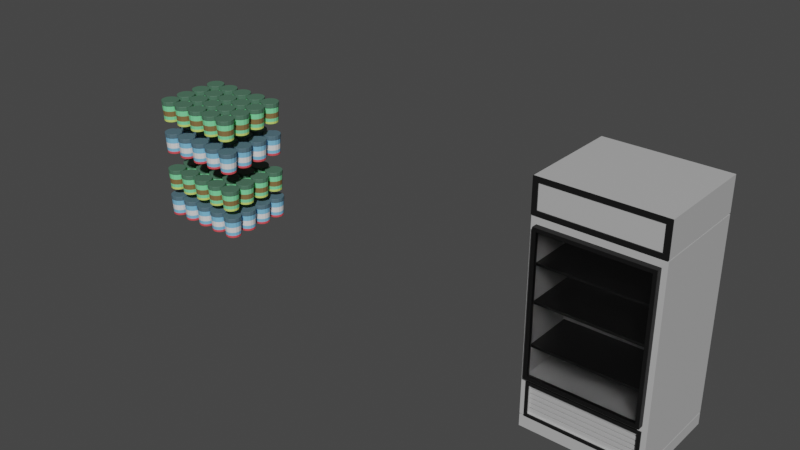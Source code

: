 # Source: Freezer.blend  (saved by Blender 2.93.21; exported with 4.5.12 LTS)
import bpy
from mathutils import Matrix  # noqa: F401  (used for matrix-valued properties, if any)

bpy.ops.wm.read_factory_settings(use_empty=True)
scene = bpy.context.scene
scene.name = 'Scene'

# ---- collections
col_collection = bpy.data.collections.new('Collection'); scene.collection.children.link(col_collection)

# ---- materials (node trees are filled in below, after node groups)
mat_corpo_freezer = bpy.data.materials.new('corpo freezer')
mat_detalhes_freezer = bpy.data.materials.new('Detalhes freezer')
mat_portafreezer = bpy.data.materials.new('PortaFreezer')
mat_glass = bpy.data.materials.new('glass')
mat_material_001 = bpy.data.materials.new('Material.001')
mat_material_002 = bpy.data.materials.new('Material.002')
mat_material_003 = bpy.data.materials.new('Material.003')
mat_material_004 = bpy.data.materials.new('Material.004')
mat_material_005 = bpy.data.materials.new('Material.005')
mat_material_006 = bpy.data.materials.new('Material.006')
mat_material_007 = bpy.data.materials.new('Material.007')
mat_material_008 = bpy.data.materials.new('Material.008')

# ---- material node trees
mat_corpo_freezer.use_nodes = True; mat_corpo_freezer.node_tree.nodes.clear()
_N = mat_corpo_freezer.node_tree.nodes; _L = mat_corpo_freezer.node_tree.links
n0 = _N.new('ShaderNodeBsdfPrincipled'); n0.name = 'Principled BSDF'; n0.location = (10, 300)
n0.distribution = 'GGX'
n0.subsurface_method = 'BURLEY'
n0.inputs[0].default_value = (0.477, 0.477, 0.477, 1.0)
n0.inputs[3].default_value = 1.45
n0.inputs[27].default_value = (0.0, 0.0, 0.0, 1.0)
n0.inputs[28].default_value = 1.0
n1 = _N.new('ShaderNodeOutputMaterial'); n1.name = 'Material Output'; n1.location = (300, 300)
_L.new(n0.outputs[0], n1.inputs[0])
n1.is_active_output = True
mat_detalhes_freezer.use_nodes = True; mat_detalhes_freezer.node_tree.nodes.clear()
_N = mat_detalhes_freezer.node_tree.nodes; _L = mat_detalhes_freezer.node_tree.links
n0 = _N.new('ShaderNodeBsdfPrincipled'); n0.name = 'Principled BSDF'; n0.location = (10, 300)
n0.distribution = 'GGX'
n0.subsurface_method = 'BURLEY'
n0.inputs[0].default_value = (0.006383, 0.006383, 0.006383, 1.0)
n0.inputs[3].default_value = 1.45
n0.inputs[27].default_value = (0.0, 0.0, 0.0, 1.0)
n0.inputs[28].default_value = 1.0
n1 = _N.new('ShaderNodeOutputMaterial'); n1.name = 'Material Output'; n1.location = (300, 300)
_L.new(n0.outputs[0], n1.inputs[0])
n1.is_active_output = True
mat_portafreezer.use_nodes = True; mat_portafreezer.node_tree.nodes.clear()
_N = mat_portafreezer.node_tree.nodes; _L = mat_portafreezer.node_tree.links
n0 = _N.new('ShaderNodeBsdfPrincipled'); n0.name = 'Principled BSDF'; n0.location = (10, 300)
n0.distribution = 'GGX'
n0.subsurface_method = 'BURLEY'
n0.inputs[0].default_value = (0.003662, 0.003662, 0.003662, 1.0)
n0.inputs[3].default_value = 1.45
n0.inputs[27].default_value = (0.0, 0.0, 0.0, 1.0)
n0.inputs[28].default_value = 1.0
n1 = _N.new('ShaderNodeOutputMaterial'); n1.name = 'Material Output'; n1.location = (300, 300)
_L.new(n0.outputs[0], n1.inputs[0])
n1.is_active_output = True
mat_glass.use_nodes = True; mat_glass.node_tree.nodes.clear()
_N = mat_glass.node_tree.nodes; _L = mat_glass.node_tree.links
n0 = _N.new('ShaderNodeOutputMaterial'); n0.name = 'Material Output'; n0.location = (300, 300)
n1 = _N.new('ShaderNodeBsdfGlass'); n1.name = 'Glass BSDF'; n1.location = (60, 260)
n1.distribution = 'BECKMANN'
n1.inputs[2].default_value = 1.45
_L.new(n1.outputs[0], n0.inputs[0])
n0.is_active_output = True
mat_material_001.use_nodes = True; mat_material_001.node_tree.nodes.clear()
_N = mat_material_001.node_tree.nodes; _L = mat_material_001.node_tree.links
n0 = _N.new('ShaderNodeBsdfPrincipled'); n0.name = 'Principled BSDF'; n0.location = (10, 300)
n0.distribution = 'GGX'
n0.subsurface_method = 'BURLEY'
n0.inputs[0].default_value = (0.2039, 0.5265, 0.8, 1.0)
n0.inputs[3].default_value = 1.45
n0.inputs[27].default_value = (0.0, 0.0, 0.0, 1.0)
n0.inputs[28].default_value = 1.0
n1 = _N.new('ShaderNodeOutputMaterial'); n1.name = 'Material Output'; n1.location = (300, 300)
_L.new(n0.outputs[0], n1.inputs[0])
n1.is_active_output = True
mat_material_002.use_nodes = True; mat_material_002.node_tree.nodes.clear()
_N = mat_material_002.node_tree.nodes; _L = mat_material_002.node_tree.links
n0 = _N.new('ShaderNodeBsdfPrincipled'); n0.name = 'Principled BSDF'; n0.location = (10, 300)
n0.distribution = 'GGX'
n0.subsurface_method = 'BURLEY'
n0.inputs[3].default_value = 1.45
n0.inputs[27].default_value = (0.0, 0.0, 0.0, 1.0)
n0.inputs[28].default_value = 1.0
n1 = _N.new('ShaderNodeOutputMaterial'); n1.name = 'Material Output'; n1.location = (300, 300)
_L.new(n0.outputs[0], n1.inputs[0])
n1.is_active_output = True
mat_material_003.use_nodes = True; mat_material_003.node_tree.nodes.clear()
_N = mat_material_003.node_tree.nodes; _L = mat_material_003.node_tree.links
n0 = _N.new('ShaderNodeBsdfPrincipled'); n0.name = 'Principled BSDF'; n0.location = (10, 300)
n0.distribution = 'GGX'
n0.subsurface_method = 'BURLEY'
n0.inputs[0].default_value = (0.8, 0.08666, 0.09981, 1.0)
n0.inputs[3].default_value = 1.45
n0.inputs[27].default_value = (0.0, 0.0, 0.0, 1.0)
n0.inputs[28].default_value = 1.0
n1 = _N.new('ShaderNodeOutputMaterial'); n1.name = 'Material Output'; n1.location = (300, 300)
_L.new(n0.outputs[0], n1.inputs[0])
n1.is_active_output = True
mat_material_004.use_nodes = True; mat_material_004.node_tree.nodes.clear()
_N = mat_material_004.node_tree.nodes; _L = mat_material_004.node_tree.links
n0 = _N.new('ShaderNodeBsdfPrincipled'); n0.name = 'Principled BSDF'; n0.location = (10, 300)
n0.distribution = 'GGX'
n0.subsurface_method = 'BURLEY'
n0.inputs[0].default_value = (0.08353, 0.1549, 0.196, 1.0)
n0.inputs[3].default_value = 1.45
n0.inputs[27].default_value = (0.0, 0.0, 0.0, 1.0)
n0.inputs[28].default_value = 1.0
n1 = _N.new('ShaderNodeOutputMaterial'); n1.name = 'Material Output'; n1.location = (300, 300)
_L.new(n0.outputs[0], n1.inputs[0])
n1.is_active_output = True
mat_material_005.use_nodes = True; mat_material_005.node_tree.nodes.clear()
_N = mat_material_005.node_tree.nodes; _L = mat_material_005.node_tree.links
n0 = _N.new('ShaderNodeBsdfPrincipled'); n0.name = 'Principled BSDF'; n0.location = (10, 300)
n0.distribution = 'GGX'
n0.subsurface_method = 'BURLEY'
n0.inputs[0].default_value = (0.2092, 0.8, 0.3551, 1.0)
n0.inputs[3].default_value = 1.45
n0.inputs[27].default_value = (0.0, 0.0, 0.0, 1.0)
n0.inputs[28].default_value = 1.0
n1 = _N.new('ShaderNodeOutputMaterial'); n1.name = 'Material Output'; n1.location = (300, 300)
_L.new(n0.outputs[0], n1.inputs[0])
n1.is_active_output = True
mat_material_006.use_nodes = True; mat_material_006.node_tree.nodes.clear()
_N = mat_material_006.node_tree.nodes; _L = mat_material_006.node_tree.links
n0 = _N.new('ShaderNodeBsdfPrincipled'); n0.name = 'Principled BSDF'; n0.location = (10, 300)
n0.distribution = 'GGX'
n0.subsurface_method = 'BURLEY'
n0.inputs[0].default_value = (0.233, 0.1485, 0.05409, 1.0)
n0.inputs[3].default_value = 1.45
n0.inputs[27].default_value = (0.0, 0.0, 0.0, 1.0)
n0.inputs[28].default_value = 1.0
n1 = _N.new('ShaderNodeOutputMaterial'); n1.name = 'Material Output'; n1.location = (300, 300)
_L.new(n0.outputs[0], n1.inputs[0])
n1.is_active_output = True
mat_material_007.use_nodes = True; mat_material_007.node_tree.nodes.clear()
_N = mat_material_007.node_tree.nodes; _L = mat_material_007.node_tree.links
n0 = _N.new('ShaderNodeBsdfPrincipled'); n0.name = 'Principled BSDF'; n0.location = (10, 300)
n0.distribution = 'GGX'
n0.subsurface_method = 'BURLEY'
n0.inputs[0].default_value = (0.6347, 0.8, 0.1688, 1.0)
n0.inputs[3].default_value = 1.45
n0.inputs[27].default_value = (0.0, 0.0, 0.0, 1.0)
n0.inputs[28].default_value = 1.0
n1 = _N.new('ShaderNodeOutputMaterial'); n1.name = 'Material Output'; n1.location = (300, 300)
_L.new(n0.outputs[0], n1.inputs[0])
n1.is_active_output = True
mat_material_008.use_nodes = True; mat_material_008.node_tree.nodes.clear()
_N = mat_material_008.node_tree.nodes; _L = mat_material_008.node_tree.links
n0 = _N.new('ShaderNodeBsdfPrincipled'); n0.name = 'Principled BSDF'; n0.location = (10, 300)
n0.distribution = 'GGX'
n0.subsurface_method = 'BURLEY'
n0.inputs[0].default_value = (0.0733, 0.1679, 0.109, 1.0)
n0.inputs[3].default_value = 1.45
n0.inputs[27].default_value = (0.0, 0.0, 0.0, 1.0)
n0.inputs[28].default_value = 1.0
n1 = _N.new('ShaderNodeOutputMaterial'); n1.name = 'Material Output'; n1.location = (300, 300)
_L.new(n0.outputs[0], n1.inputs[0])
n1.is_active_output = True

# ---- world
world_world = bpy.data.worlds.new('World'); scene.world = world_world
world_world.use_nodes = True; world_world.node_tree.nodes.clear()
_N = world_world.node_tree.nodes; _L = world_world.node_tree.links
n0 = _N.new('ShaderNodeOutputWorld'); n0.name = 'World Output'; n0.location = (300, 300)
n1 = _N.new('ShaderNodeBackground'); n1.name = 'Background'; n1.location = (10, 300)
n1.inputs[0].default_value = (0.05088, 0.05088, 0.05088, 1.0)
_L.new(n1.outputs[0], n0.inputs[0])
n0.is_active_output = True
world_world.color = (0.05088, 0.05088, 0.05088)
world_world.use_sun_shadow = False
world_world.sun_shadow_jitter_overblur = 0.0

# ---- meshes
me_cube_002 = bpy.data.meshes.new('Cube.002')
me_cube_002.from_pydata([(-1.0, -1.0, 0.0), (-1.0, -1.0, 0.2), (-1.0, 0.7, 0.0), (-1.0, 0.7, 0.2), (1.0, -1.0, 0.0), (1.0, -1.0, 0.2), (1.0, 0.7, 0.0), (1.0, 0.7, 0.2), (-0.9, -0.9, 0.2), (-0.9, 0.6, 0.2), (0.9, -0.9, 0.2), (0.9, 0.6, 0.2), (-0.9, -0.9, 0.22), (-0.9, 0.6, 0.22), (0.9, -0.9, 0.22), (0.9, 0.6, 0.22), (-1.0, -1.0, 0.22), (-1.0, 0.7, 0.22), (1.0, -1.0, 0.22), (1.0, 0.7, 0.22), (-1.0, -1.0, 0.82), (-1.0, 0.7, 0.82), (1.0, 0.7, 0.82), (1.0, -1.0, 0.82), (-1.0, -1.0, 3.42), (-1.0, 0.7, 3.42), (1.0, 0.7, 3.42), (1.0, -1.0, 3.42), (-0.9, -0.9, 3.42), (-0.9, 0.6, 3.42), (0.9, 0.6, 3.42), (0.9, -0.9, 3.42), (-0.9, -0.9, 3.44), (-0.9, 0.6, 3.44), (0.9, 0.6, 3.44), (0.9, -0.9, 3.44), (-1.0, -1.0, 3.44), (-1.0, 0.7, 3.44), (1.0, 0.7, 3.44), (1.0, -1.0, 3.44), (-1.0, -1.0, 4.0), (-1.0, 0.7, 4.0), (1.0, 0.7, 4.0), (1.0, -1.0, 4.0), (0.9167, 0.7, 0.0), (-0.9167, 0.7, 0.0), (-0.9167, 0.7, 0.2), (0.9167, 0.7, 0.2), (-0.9167, -1.0, 0.0), (0.9167, -1.0, 0.0), (0.9167, -1.0, 0.2), (-0.9167, -1.0, 0.2), (-0.825, 0.6, 0.2), (0.825, 0.6, 0.2), (0.825, -0.9, 0.2), (-0.825, -0.9, 0.2), (-0.825, 0.6, 0.22), (0.825, 0.6, 0.22), (0.825, -0.9, 0.22), (-0.825, -0.9, 0.22), (-0.9167, 0.7, 0.22), (0.9167, 0.7, 0.22), (0.8667, -1.0, 0.27), (-0.8667, -1.0, 0.27), (-0.9167, 0.7, 0.82), (0.9167, 0.7, 0.82), (0.8667, -1.0, 0.77), (-0.8667, -1.0, 0.77), (-0.9167, 0.7, 3.42), (0.9167, 0.7, 3.42), (0.9167, -1.0, 3.42), (-0.9167, -1.0, 3.42), (-0.825, 0.6, 3.42), (0.825, 0.6, 3.42), (0.825, -0.9, 3.42), (-0.825, -0.9, 3.42), (-0.825, 0.6, 3.44), (0.825, 0.6, 3.44), (0.825, -0.9, 3.44), (-0.825, -0.9, 3.44), (-0.9167, 0.7, 3.44), (0.9167, 0.7, 3.44), (0.9167, -1.0, 3.44), (-0.9167, -1.0, 3.44), (-0.9167, 0.7, 4.0), (0.9167, 0.7, 4.0), (0.9167, -1.0, 4.0), (-0.9167, -1.0, 4.0), (1.0, -1.0, 0.9283), (1.0, -1.0, 3.312), (-1.0, -1.0, 3.312), (-1.0, -1.0, 0.9283), (-1.0, 0.7, 0.9283), (-1.0, 0.7, 3.312), (1.0, 0.7, 3.312), (1.0, 0.7, 0.9283), (0.9167, 0.7, 0.9283), (0.9167, 0.7, 3.312), (-0.9167, 0.7, 0.9283), (-0.9167, 0.7, 3.312), (-0.9167, -1.0, 0.9283), (-0.9167, -1.0, 3.312), (0.9167, -1.0, 0.9283), (0.9167, -1.0, 3.312), (-0.9167, 0.6, 0.9283), (-0.9167, 0.6, 3.312), (0.9167, 0.6, 0.9283), (0.9167, 0.6, 3.312), (1.0, 0.7, 3.515), (1.0, 0.7, 3.925), (1.0, -1.0, 3.925), (1.0, -1.0, 3.515), (-1.0, -1.0, 3.515), (-1.0, -1.0, 3.925), (-1.0, 0.7, 3.925), (-1.0, 0.7, 3.515), (0.9167, 0.7, 3.515), (0.9167, 0.7, 3.925), (-0.9167, 0.7, 3.515), (-0.9167, 0.7, 3.925), (-0.9167, -1.0, 3.515), (-0.9167, -1.0, 3.925), (0.9167, -1.0, 3.515), (0.9167, -1.0, 3.925), (-0.9167, -1.02, 3.44), (-1.0, -1.02, 3.44), (-0.9167, -1.02, 4.0), (-1.0, -1.02, 4.0), (1.0, -1.02, 3.515), (1.0, -1.02, 3.44), (-1.0, -1.02, 3.925), (0.9167, -1.02, 3.44), (1.0, -1.02, 4.0), (0.9167, -1.02, 4.0), (-0.9167, -1.02, 3.925), (0.9167, -1.02, 3.925), (1.0, -1.02, 3.925), (-1.0, -1.02, 3.515), (-0.9167, -1.02, 3.515), (0.9167, -1.02, 3.515), (0.9167, -1.0, 0.22), (-0.9167, -1.0, 0.22), (0.9167, -1.0, 0.82), (-0.9167, -1.0, 0.82), (0.8667, -0.9653, 0.27), (-0.8667, -0.9653, 0.27), (0.8667, -0.9653, 0.77), (-0.8667, -0.9653, 0.77), (0.9167, -1.021, 0.22), (-0.9167, -1.021, 0.22), (0.9167, -1.021, 0.82), (-0.9167, -1.021, 0.82), (0.8667, -1.021, 0.27), (-0.8667, -1.021, 0.27), (0.8667, -1.021, 0.77), (-0.8667, -1.021, 0.77), (0.8667, -0.8495, 0.5321), (0.8667, -0.8495, 0.5079), (-0.8667, -0.8495, 0.4246), (-0.8667, -0.8495, 0.4487), (0.8667, -0.8495, 0.4487), (0.8667, -0.8495, 0.4246), (-0.8667, -0.8495, 0.3413), (-0.8667, -0.8495, 0.3654), (0.8667, -0.8495, 0.3654), (0.8667, -0.8495, 0.3413), (-0.8667, -0.9653, 0.3413), (-0.8667, -0.9653, 0.3654), (-0.8667, -0.9653, 0.4246), (-0.8667, -0.9653, 0.4487), (-0.8667, -0.9653, 0.5079), (-0.8667, -0.9653, 0.5321), (-0.8667, -0.9653, 0.5913), (-0.8667, -0.9653, 0.6154), (-0.8667, -0.9653, 0.6746), (-0.8667, -0.9653, 0.6987), (0.8667, -0.9653, 0.3654), (0.8667, -0.9653, 0.3413), (0.8667, -0.9653, 0.4487), (0.8667, -0.9653, 0.4246), (0.8667, -0.9653, 0.5321), (0.8667, -0.9653, 0.5079), (0.8667, -0.9653, 0.6154), (0.8667, -0.9653, 0.5913), (0.8667, -0.9653, 0.6987), (0.8667, -0.9653, 0.6746), (-0.8667, -0.8495, 0.5321), (-0.8667, -0.8495, 0.5079), (0.8667, -0.8495, 0.5913), (0.8667, -0.8495, 0.6154), (-0.8667, -0.8495, 0.6154), (-0.8667, -0.8495, 0.5913), (0.8667, -0.8495, 0.6746), (0.8667, -0.8495, 0.6987), (-0.8667, -0.8495, 0.6987), (-0.8667, -0.8495, 0.6746), (-0.8567, -1.1, 0.9717), (-0.8567, -1.1, 3.252), (-0.8567, -1.0, 0.9717), (-0.8567, -1.0, 3.252), (0.8567, -1.1, 0.9717), (0.8567, -1.1, 3.252), (0.8567, -1.0, 0.9717), (0.8567, -1.0, 3.252), (-0.9167, -1.1, 0.9117), (-0.9167, -1.1, 3.312), (-0.9167, -1.0, 3.312), (-0.9167, -1.0, 0.9117), (0.9167, -1.0, 0.9117), (0.9167, -1.0, 3.312), (0.9167, -1.1, 3.312), (0.9167, -1.1, 0.9117), (-0.9, -0.9, 1.388), (-0.9, -0.9, 1.428), (-0.9, 0.6, 1.388), (-0.9, 0.6, 1.428), (0.9, -0.9, 1.388), (0.9, -0.9, 1.428), (0.9, 0.6, 1.388), (0.9, 0.6, 1.428), (-0.9, -0.9, 2.088), (-0.9, -0.9, 2.128), (-0.9, 0.6, 2.088), (-0.9, 0.6, 2.128), (0.9, -0.9, 2.088), (0.9, -0.9, 2.128), (0.9, 0.6, 2.088), (0.9, 0.6, 2.128), (-0.9, -0.9, 2.688), (-0.9, -0.9, 2.728), (-0.9, 0.6, 2.688), (-0.9, 0.6, 2.728), (0.9, -0.9, 2.688), (0.9, -0.9, 2.728), (0.9, 0.6, 2.688), (0.9, 0.6, 2.728), (-0.8567, -1.08, 0.9717), (0.8567, -1.08, 0.9717), (-0.8567, -1.08, 3.252), (0.8567, -1.08, 3.252)], [], [(0, 1, 3, 2), (44, 47, 7, 6), (6, 7, 5, 4), (48, 51, 1, 0), (44, 6, 4, 49), (5, 7, 11, 10), (54, 10, 14, 58), (3, 1, 8, 9), (50, 5, 10, 54), (46, 3, 9, 52), (56, 13, 17, 60), (52, 9, 13, 56), (10, 11, 15, 14), (9, 8, 12, 13), (14, 15, 19, 18), (13, 12, 16, 17), (58, 14, 18, 140), (103, 89, 27, 70), (68, 25, 29, 72), (99, 93, 25, 68), (89, 94, 26, 27), (93, 90, 24, 25), (31, 30, 34, 35), (27, 26, 30, 31), (25, 24, 28, 29), (70, 27, 31, 74), (78, 35, 39, 82), (29, 28, 32, 33), (74, 31, 35, 78), (72, 29, 33, 76), (110, 109, 42, 43), (76, 33, 37, 80), (35, 34, 38, 39), (33, 32, 36, 37), (84, 41, 40, 87), (114, 113, 40, 41), (123, 122, 139, 135), (119, 114, 41, 84), (109, 117, 85, 42), (117, 119, 84, 85), (83, 82, 131, 124), (36, 83, 124, 125), (42, 85, 86, 43), (85, 84, 87, 86), (34, 77, 81, 38), (77, 76, 80, 81), (30, 73, 77, 34), (73, 72, 76, 77), (28, 75, 79, 32), (75, 74, 78, 79), (32, 79, 83, 36), (79, 78, 82, 83), (24, 71, 75, 28), (71, 70, 74, 75), (94, 97, 69, 26), (97, 99, 68, 69), (26, 69, 73, 30), (69, 68, 72, 73), (90, 101, 71, 24), (101, 103, 70, 71), (12, 59, 141, 16), (59, 58, 140, 141), (11, 53, 57, 15), (53, 52, 56, 57), (15, 57, 61, 19), (57, 56, 60, 61), (7, 47, 53, 11), (47, 46, 52, 53), (1, 51, 55, 8), (51, 50, 54, 55), (8, 55, 59, 12), (55, 54, 58, 59), (2, 45, 48, 0), (45, 44, 49, 48), (4, 5, 50, 49), (49, 50, 51, 48), (2, 3, 46, 45), (45, 46, 47, 44), (143, 142, 102, 100), (103, 101, 105, 107), (20, 143, 100, 91), (91, 100, 101, 90), (65, 64, 98, 96), (96, 98, 99, 97), (22, 65, 96, 95), (95, 96, 97, 94), (21, 20, 91, 92), (92, 91, 90, 93), (23, 22, 95, 88), (88, 95, 94, 89), (64, 21, 92, 98), (98, 92, 93, 99), (142, 23, 88, 102), (102, 88, 89, 103), (104, 106, 107, 105), (102, 103, 107, 106), (101, 100, 104, 105), (100, 102, 106, 104), (82, 39, 129, 131), (120, 122, 123, 121), (120, 121, 134, 138), (113, 112, 137, 130), (81, 80, 118, 116), (116, 118, 119, 117), (38, 81, 116, 108), (108, 116, 117, 109), (80, 37, 115, 118), (118, 115, 114, 119), (112, 36, 125, 137), (86, 87, 126, 133), (37, 36, 112, 115), (115, 112, 113, 114), (39, 38, 108, 111), (111, 108, 109, 110), (135, 136, 132, 133), (130, 134, 126, 127), (134, 135, 133, 126), (124, 131, 139, 138), (125, 124, 138, 137), (137, 138, 134, 130), (131, 129, 128, 139), (139, 128, 136, 135), (87, 40, 127, 126), (122, 120, 138, 139), (110, 43, 132, 136), (121, 123, 135, 134), (39, 111, 128, 129), (43, 86, 133, 132), (111, 110, 136, 128), (40, 113, 130, 127), (142, 143, 151, 150), (62, 63, 153, 152), (62, 66, 146, 184, 185, 182, 183, 180, 181, 178, 179, 176, 177, 144), (63, 62, 144, 145), (66, 67, 147, 146), (152, 153, 149, 148), (155, 154, 150, 151), (141, 140, 148, 149), (67, 66, 154, 155), (143, 141, 149, 151), (66, 62, 152, 154), (154, 152, 148, 150), (153, 155, 151, 149), (164, 163, 162, 165), (169, 178, 181, 170), (145, 144, 177, 166), (171, 180, 183, 172), (173, 182, 185, 174), (175, 184, 146, 147), (63, 67, 155, 153), (140, 142, 150, 148), (167, 176, 179, 168), (16, 141, 143, 20), (61, 60, 64, 65), (19, 61, 65, 22), (60, 17, 21, 64), (140, 18, 23, 142), (17, 16, 20, 21), (18, 19, 22, 23), (174, 185, 192, 195), (179, 178, 160, 161), (170, 181, 157, 187), (175, 174, 195, 194), (166, 177, 165, 162), (67, 63, 145, 166, 167, 168, 169, 170, 171, 172, 173, 174, 175, 147), (160, 159, 158, 161), (156, 186, 187, 157), (189, 190, 191, 188), (193, 194, 195, 192), (183, 182, 189, 188), (178, 169, 159, 160), (182, 173, 190, 189), (169, 168, 158, 159), (173, 172, 191, 190), (168, 179, 161, 158), (177, 176, 164, 165), (172, 183, 188, 191), (181, 180, 156, 157), (176, 167, 163, 164), (185, 184, 193, 192), (180, 171, 186, 156), (167, 166, 162, 163), (184, 175, 194, 193), (171, 170, 187, 186), (204, 205, 206, 207), (203, 202, 200, 201), (208, 209, 210, 211), (199, 203, 201, 197), (207, 208, 211, 204), (209, 206, 205, 210), (196, 197, 205, 204), (199, 198, 207, 206), (198, 202, 208, 207), (203, 199, 206, 209), (202, 203, 209, 208), (201, 200, 211, 210), (200, 196, 204, 211), (197, 201, 210, 205), (202, 198, 196, 200), (198, 199, 197, 196), (212, 213, 215, 214), (214, 215, 219, 218), (218, 219, 217, 216), (216, 217, 213, 212), (214, 218, 216, 212), (219, 215, 213, 217), (220, 221, 223, 222), (222, 223, 227, 226), (226, 227, 225, 224), (224, 225, 221, 220), (222, 226, 224, 220), (227, 223, 221, 225), (228, 229, 231, 230), (230, 231, 235, 234), (234, 235, 233, 232), (232, 233, 229, 228), (230, 234, 232, 228), (235, 231, 229, 233), (236, 237, 239, 238)])
me_cube_002.polygons.foreach_set('material_index', [0, 0, 0, 0, 0, 0, 0, 0, 0, 0, 0, 0, 0, 0, 0, 0, 0, 0, 0, 0, 0, 0, 0, 0, 0, 0, 0, 0, 0, 0, 0, 0, 0, 0, 0, 0, 1, 0, 0, 0, 1, 1, 0, 0, 0, 0, 0, 0, 0, 0, 0, 0, 0, 0, 0, 0, 0, 0, 0, 0, 0, 0, 0, 0, 0, 0, 0, 0, 0, 0, 0, 0, 0, 0, 0, 0, 0, 0, 0, 0, 0, 0, 0, 0, 0, 0, 0, 0, 0, 0, 0, 0, 0, 0, 0, 0, 0, 0, 1, 0, 1, 1, 0, 0, 0, 0, 0, 0, 1, 1, 0, 0, 0, 0, 1, 1, 1, 1, 1, 1, 1, 1, 1, 1, 1, 1, 1, 1, 1, 1, 1, 1, 0, 0, 0, 1, 1, 1, 1, 1, 1, 1, 1, 1, 0, 0, 0, 0, 0, 1, 1, 0, 0, 0, 0, 0, 0, 0, 0, 0, 0, 0, 0, 0, 0, 1, 1, 1, 1, 0, 0, 0, 0, 0, 0, 0, 0, 0, 0, 0, 0, 0, 0, 0, 2, 2, 2, 2, 2, 2, 2, 2, 2, 2, 2, 2, 2, 2, 2, 2, 2, 2, 2, 2, 2, 2, 2, 2, 2, 2, 2, 2, 2, 2, 2, 2, 2, 2, 3])
_uv = me_cube_002.uv_layers.new(name='UVMap')
_uv.uv.foreach_set('vector', [0.375, 0.0, 0.625, 0.0, 0.625, 0.25, 0.375, 0.25, 0.375, 0.4167, 0.625, 0.4167, 0.625, 0.5, 0.375, 0.5, 0.375, 0.5, 0.625, 0.5, 0.625, 0.75, 0.375, 0.75, 0.375, 0.9167, 0.625, 0.9167, 0.625, 1.0, 0.375, 1.0, 0.2917, 0.5, 0.375, 0.5, 0.375, 0.75, 0.2917, 0.75, 0.625, 0.75, 0.625, 0.5, 0.625, 0.5, 0.625, 0.75, 0.625, 0.8333, 0.625, 0.75, 0.625, 0.75, 0.625, 0.8333, 0.625, 0.25, 0.625, 0.0, 0.625, 0.0, 0.625, 0.25, 0.625, 0.8333, 0.625, 0.75, 0.625, 0.75, 0.625, 0.8333, 0.625, 0.3333, 0.625, 0.25, 0.625, 0.25, 0.625, 0.3333, 0.625, 0.3333, 0.625, 0.25, 0.625, 0.25, 0.625, 0.3333, 0.625, 0.3333, 0.625, 0.25, 0.625, 0.25, 0.625, 0.3333, 0.625, 0.75, 0.625, 0.5, 0.625, 0.5, 0.625, 0.75, 0.625, 0.25, 0.625, 0.0, 0.625, 0.0, 0.625, 0.25, 0.625, 0.75, 0.625, 0.5, 0.625, 0.5, 0.625, 0.75, 0.625, 0.25, 0.625, 0.0, 0.625, 0.0, 0.625, 0.25, 0.625, 0.8333, 0.625, 0.75, 0.625, 0.75, 0.625, 0.8333, 0.625, 0.8333, 0.625, 0.75, 0.625, 0.75, 0.625, 0.8333, 0.625, 0.3333, 0.625, 0.25, 0.625, 0.25, 0.625, 0.3333, 0.625, 0.3333, 0.625, 0.25, 0.625, 0.25, 0.625, 0.3333, 0.625, 0.75, 0.625, 0.5, 0.625, 0.5, 0.625, 0.75, 0.625, 0.25, 0.625, 0.0, 0.625, 0.0, 0.625, 0.25, 0.625, 0.75, 0.625, 0.5, 0.625, 0.5, 0.625, 0.75, 0.625, 0.75, 0.625, 0.5, 0.625, 0.5, 0.625, 0.75, 0.625, 0.25, 0.625, 0.0, 0.625, 0.0, 0.625, 0.25, 0.625, 0.8333, 0.625, 0.75, 0.625, 0.75, 0.625, 0.8333, 0.625, 0.8333, 0.625, 0.75, 0.625, 0.75, 0.625, 0.8333, 0.625, 0.25, 0.625, 0.0, 0.625, 0.0, 0.625, 0.25, 0.625, 0.8333, 0.625, 0.75, 0.625, 0.75, 0.625, 0.8333, 0.625, 0.3333, 0.625, 0.25, 0.625, 0.25, 0.625, 0.3333, 0.625, 0.75, 0.625, 0.5, 0.625, 0.5, 0.625, 0.75, 0.625, 0.3333, 0.625, 0.25, 0.625, 0.25, 0.625, 0.3333, 0.625, 0.75, 0.625, 0.5, 0.625, 0.5, 0.625, 0.75, 0.625, 0.25, 0.625, 0.0, 0.625, 0.0, 0.625, 0.25, 0.7917, 0.5, 0.875, 0.5, 0.875, 0.75, 0.7917, 0.75, 0.625, 0.25, 0.625, 0.0, 0.625, 0.0, 0.625, 0.25, 0.625, 0.8333, 0.625, 0.8333, 0.625, 0.8333, 0.625, 0.8333, 0.625, 0.3333, 0.625, 0.25, 0.625, 0.25, 0.625, 0.3333, 0.625, 0.5, 0.625, 0.4167, 0.625, 0.4167, 0.625, 0.5, 0.625, 0.4167, 0.625, 0.3333, 0.625, 0.3333, 0.625, 0.4167, 0.625, 0.9167, 0.625, 0.8333, 0.625, 0.8333, 0.625, 0.9167, 0.625, 1.0, 0.625, 0.9167, 0.625, 0.9167, 0.625, 1.0, 0.625, 0.5, 0.7083, 0.5, 0.7083, 0.75, 0.625, 0.75, 0.7083, 0.5, 0.7917, 0.5, 0.7917, 0.75, 0.7083, 0.75, 0.625, 0.5, 0.625, 0.4167, 0.625, 0.4167, 0.625, 0.5, 0.625, 0.4167, 0.625, 0.3333, 0.625, 0.3333, 0.625, 0.4167, 0.625, 0.5, 0.625, 0.4167, 0.625, 0.4167, 0.625, 0.5, 0.625, 0.4167, 0.625, 0.3333, 0.625, 0.3333, 0.625, 0.4167, 0.625, 1.0, 0.625, 0.9167, 0.625, 0.9167, 0.625, 1.0, 0.625, 0.9167, 0.625, 0.8333, 0.625, 0.8333, 0.625, 0.9167, 0.625, 1.0, 0.625, 0.9167, 0.625, 0.9167, 0.625, 1.0, 0.625, 0.9167, 0.625, 0.8333, 0.625, 0.8333, 0.625, 0.9167, 0.625, 1.0, 0.625, 0.9167, 0.625, 0.9167, 0.625, 1.0, 0.625, 0.9167, 0.625, 0.8333, 0.625, 0.8333, 0.625, 0.9167, 0.625, 0.5, 0.625, 0.4167, 0.625, 0.4167, 0.625, 0.5, 0.625, 0.4167, 0.625, 0.3333, 0.625, 0.3333, 0.625, 0.4167, 0.625, 0.5, 0.625, 0.4167, 0.625, 0.4167, 0.625, 0.5, 0.625, 0.4167, 0.625, 0.3333, 0.625, 0.3333, 0.625, 0.4167, 0.625, 1.0, 0.625, 0.9167, 0.625, 0.9167, 0.625, 1.0, 0.625, 0.9167, 0.625, 0.8333, 0.625, 0.8333, 0.625, 0.9167, 0.625, 1.0, 0.625, 0.9167, 0.625, 0.9167, 0.625, 1.0, 0.625, 0.9167, 0.625, 0.8333, 0.625, 0.8333, 0.625, 0.9167, 0.625, 0.5, 0.625, 0.4167, 0.625, 0.4167, 0.625, 0.5, 0.625, 0.4167, 0.625, 0.3333, 0.625, 0.3333, 0.625, 0.4167, 0.625, 0.5, 0.625, 0.4167, 0.625, 0.4167, 0.625, 0.5, 0.625, 0.4167, 0.625, 0.3333, 0.625, 0.3333, 0.625, 0.4167, 0.625, 0.5, 0.625, 0.4167, 0.625, 0.4167, 0.625, 0.5, 0.625, 0.4167, 0.625, 0.3333, 0.625, 0.3333, 0.625, 0.4167, 0.625, 1.0, 0.625, 0.9167, 0.625, 0.9167, 0.625, 1.0, 0.625, 0.9167, 0.625, 0.8333, 0.625, 0.8333, 0.625, 0.9167, 0.625, 1.0, 0.625, 0.9167, 0.625, 0.9167, 0.625, 1.0, 0.625, 0.9167, 0.625, 0.8333, 0.625, 0.8333, 0.625, 0.9167, 0.125, 0.5, 0.2083, 0.5, 0.2083, 0.75, 0.125, 0.75, 0.2083, 0.5, 0.2917, 0.5, 0.2917, 0.75, 0.2083, 0.75, 0.375, 0.75, 0.625, 0.75, 0.625, 0.8333, 0.375, 0.8333, 0.375, 0.8333, 0.625, 0.8333, 0.625, 0.9167, 0.375, 0.9167, 0.375, 0.25, 0.625, 0.25, 0.625, 0.3333, 0.375, 0.3333, 0.375, 0.3333, 0.625, 0.3333, 0.625, 0.4167, 0.375, 0.4167, 0.625, 0.9167, 0.625, 0.8333, 0.625, 0.8333, 0.625, 0.9167, 0.625, 0.8333, 0.625, 0.9167, 0.625, 0.9167, 0.625, 0.8333, 0.625, 1.0, 0.625, 0.9167, 0.625, 0.9167, 0.625, 1.0, 0.625, 1.0, 0.625, 0.9167, 0.625, 0.9167, 0.625, 1.0, 0.625, 0.4167, 0.625, 0.3333, 0.625, 0.3333, 0.625, 0.4167, 0.625, 0.4167, 0.625, 0.3333, 0.625, 0.3333, 0.625, 0.4167, 0.625, 0.5, 0.625, 0.4167, 0.625, 0.4167, 0.625, 0.5, 0.625, 0.5, 0.625, 0.4167, 0.625, 0.4167, 0.625, 0.5, 0.625, 0.25, 0.625, 0.0, 0.625, 0.0, 0.625, 0.25, 0.625, 0.25, 0.625, 0.0, 0.625, 0.0, 0.625, 0.25, 0.625, 0.75, 0.625, 0.5, 0.625, 0.5, 0.625, 0.75, 0.625, 0.75, 0.625, 0.5, 0.625, 0.5, 0.625, 0.75, 0.625, 0.3333, 0.625, 0.25, 0.625, 0.25, 0.625, 0.3333, 0.625, 0.3333, 0.625, 0.25, 0.625, 0.25, 0.625, 0.3333, 0.625, 0.8333, 0.625, 0.75, 0.625, 0.75, 0.625, 0.8333, 0.625, 0.8333, 0.625, 0.75, 0.625, 0.75, 0.625, 0.8333, 0.625, 0.9167, 0.625, 0.8333, 0.625, 0.8333, 0.625, 0.9167, 0.625, 0.8333, 0.625, 0.8333, 0.625, 0.8333, 0.625, 0.8333, 0.625, 0.9167, 0.625, 0.9167, 0.625, 0.9167, 0.625, 0.9167, 0.625, 0.9167, 0.625, 0.8333, 0.625, 0.8333, 0.625, 0.9167, 0.625, 0.8333, 0.625, 0.75, 0.625, 0.75, 0.625, 0.8333, 0.625, 0.9167, 0.625, 0.8333, 0.625, 0.8333, 0.625, 0.9167, 0.625, 0.9167, 0.625, 0.9167, 0.625, 0.9167, 0.625, 0.9167, 0.625, 0.0, 0.625, 0.0, 0.625, 0.0, 0.625, 0.0, 0.625, 0.4167, 0.625, 0.3333, 0.625, 0.3333, 0.625, 0.4167, 0.625, 0.4167, 0.625, 0.3333, 0.625, 0.3333, 0.625, 0.4167, 0.625, 0.5, 0.625, 0.4167, 0.625, 0.4167, 0.625, 0.5, 0.625, 0.5, 0.625, 0.4167, 0.625, 0.4167, 0.625, 0.5, 0.625, 0.3333, 0.625, 0.25, 0.625, 0.25, 0.625, 0.3333, 0.625, 0.3333, 0.625, 0.25, 0.625, 0.25, 0.625, 0.3333, 0.625, 0.0, 0.625, 0.0, 0.625, 0.0, 0.625, 0.0, 0.7083, 0.75, 0.7917, 0.75, 0.7917, 0.75, 0.7083, 0.75, 0.625, 0.25, 0.625, 0.0, 0.625, 0.0, 0.625, 0.25, 0.625, 0.25, 0.625, 0.0, 0.625, 0.0, 0.625, 0.25, 0.625, 0.75, 0.625, 0.5, 0.625, 0.5, 0.625, 0.75, 0.625, 0.75, 0.625, 0.5, 0.625, 0.5, 0.625, 0.75, 0.625, 0.8333, 0.625, 0.75, 0.625, 0.75, 0.625, 0.8333, 0.625, 1.0, 0.625, 0.9167, 0.625, 0.9167, 0.625, 1.0, 0.625, 0.9167, 0.625, 0.8333, 0.625, 0.8333, 0.625, 0.9167, 0.625, 0.9167, 0.625, 0.8333, 0.625, 0.8333, 0.625, 0.9167, 0.625, 1.0, 0.625, 0.9167, 0.625, 0.9167, 0.625, 1.0, 0.625, 1.0, 0.625, 0.9167, 0.625, 0.9167, 0.625, 1.0, 0.625, 0.8333, 0.625, 0.75, 0.625, 0.75, 0.625, 0.8333, 0.625, 0.8333, 0.625, 0.75, 0.625, 0.75, 0.625, 0.8333, 0.7917, 0.75, 0.875, 0.75, 0.875, 0.75, 0.7917, 0.75, 0.625, 0.8333, 0.625, 0.9167, 0.625, 0.9167, 0.625, 0.8333, 0.625, 0.75, 0.625, 0.75, 0.625, 0.75, 0.625, 0.75, 0.625, 0.9167, 0.625, 0.8333, 0.625, 0.8333, 0.625, 0.9167, 0.625, 0.75, 0.625, 0.75, 0.625, 0.75, 0.625, 0.75, 0.625, 0.75, 0.7083, 0.75, 0.7083, 0.75, 0.625, 0.75, 0.625, 0.75, 0.625, 0.75, 0.625, 0.75, 0.625, 0.75, 0.625, 0.0, 0.625, 0.0, 0.625, 0.0, 0.625, 0.0, 0.625, 0.8333, 0.625, 0.9167, 0.625, 0.9167, 0.625, 0.8333, 0.625, 0.8356, 0.625, 0.9144, 0.625, 0.9144, 0.625, 0.8356, 0.625, 0.8356, 0.625, 0.8356, 0.625, 0.8356, 0.625, 0.8356, 0.625, 0.8356, 0.625, 0.8356, 0.625, 0.8356, 0.625, 0.8356, 0.625, 0.8356, 0.625, 0.8356, 0.625, 0.8356, 0.625, 0.8356, 0.625, 0.8356, 0.625, 0.8356, 0.625, 0.9144, 0.625, 0.8356, 0.625, 0.8356, 0.625, 0.9144, 0.625, 0.8356, 0.625, 0.9144, 0.625, 0.9144, 0.625, 0.8356, 0.625, 0.8356, 0.625, 0.9144, 0.625, 0.9167, 0.625, 0.8333, 0.625, 0.9144, 0.625, 0.8356, 0.625, 0.8333, 0.625, 0.9167, 0.625, 0.9167, 0.625, 0.8333, 0.625, 0.8333, 0.625, 0.9167, 0.625, 0.9144, 0.625, 0.8356, 0.625, 0.8356, 0.625, 0.9144, 0.625, 0.9167, 0.625, 0.9167, 0.625, 0.9167, 0.625, 0.9167, 0.625, 0.8356, 0.625, 0.8356, 0.625, 0.8356, 0.625, 0.8356, 0.625, 0.8356, 0.625, 0.8356, 0.625, 0.8333, 0.625, 0.8333, 0.625, 0.9144, 0.625, 0.9144, 0.625, 0.9167, 0.625, 0.9167, 0.625, 0.8356, 0.625, 0.9144, 0.625, 0.9144, 0.625, 0.8356, 0.625, 0.9144, 0.625, 0.8356, 0.625, 0.8356, 0.625, 0.9144, 0.625, 0.9144, 0.625, 0.8356, 0.625, 0.8356, 0.625, 0.9144, 0.625, 0.9144, 0.625, 0.8356, 0.625, 0.8356, 0.625, 0.9144, 0.625, 0.9144, 0.625, 0.8356, 0.625, 0.8356, 0.625, 0.9144, 0.625, 0.9144, 0.625, 0.8356, 0.625, 0.8356, 0.625, 0.9144, 0.625, 0.9144, 0.625, 0.9144, 0.625, 0.9144, 0.625, 0.9144, 0.625, 0.8333, 0.625, 0.8333, 0.625, 0.8333, 0.625, 0.8333, 0.625, 0.9144, 0.625, 0.8356, 0.625, 0.8356, 0.625, 0.9144, 0.625, 1.0, 0.625, 0.9167, 0.625, 0.9167, 0.625, 1.0, 0.625, 0.4167, 0.625, 0.3333, 0.625, 0.3333, 0.625, 0.4167, 0.625, 0.5, 0.625, 0.4167, 0.625, 0.4167, 0.625, 0.5, 0.625, 0.3333, 0.625, 0.25, 0.625, 0.25, 0.625, 0.3333, 0.625, 0.8333, 0.625, 0.75, 0.625, 0.75, 0.625, 0.8333, 0.625, 0.25, 0.625, 0.0, 0.625, 0.0, 0.625, 0.25, 0.625, 0.75, 0.625, 0.5, 0.625, 0.5, 0.625, 0.75, 0.625, 0.9144, 0.625, 0.8356, 0.625, 0.8356, 0.625, 0.9144, 0.625, 0.8356, 0.625, 0.8356, 0.625, 0.8356, 0.625, 0.8356, 0.625, 0.9144, 0.625, 0.8356, 0.625, 0.8356, 0.625, 0.9144, 0.625, 0.9144, 0.625, 0.9144, 0.625, 0.9144, 0.625, 0.9144, 0.625, 0.9144, 0.625, 0.8356, 0.625, 0.8356, 0.625, 0.9144, 0.625, 0.9144, 0.625, 0.9144, 0.625, 0.9144, 0.625, 0.9144, 0.625, 0.9144, 0.625, 0.9144, 0.625, 0.9144, 0.625, 0.9144, 0.625, 0.9144, 0.625, 0.9144, 0.625, 0.9144, 0.625, 0.9144, 0.625, 0.9144, 0.625, 0.9144, 0.625, 0.8356, 0.625, 0.9144, 0.625, 0.9144, 0.625, 0.8356, 0.625, 0.8356, 0.625, 0.9144, 0.625, 0.9144, 0.625, 0.8356, 0.625, 0.8356, 0.625, 0.9144, 0.625, 0.9144, 0.625, 0.8356, 0.625, 0.8356, 0.625, 0.9144, 0.625, 0.9144, 0.625, 0.8356, 0.625, 0.8356, 0.625, 0.8356, 0.625, 0.8356, 0.625, 0.8356, 0.625, 0.8356, 0.625, 0.9144, 0.625, 0.9144, 0.625, 0.8356, 0.625, 0.8356, 0.625, 0.9144, 0.625, 0.9144, 0.625, 0.8356, 0.625, 0.9144, 0.625, 0.9144, 0.625, 0.9144, 0.625, 0.9144, 0.625, 0.9144, 0.625, 0.9144, 0.625, 0.9144, 0.625, 0.9144, 0.625, 0.9144, 0.625, 0.8356, 0.625, 0.8356, 0.625, 0.9144, 0.625, 0.8356, 0.625, 0.8356, 0.625, 0.8356, 0.625, 0.8356, 0.625, 0.9144, 0.625, 0.8356, 0.625, 0.8356, 0.625, 0.9144, 0.625, 0.8356, 0.625, 0.8356, 0.625, 0.8356, 0.625, 0.8356, 0.625, 0.8356, 0.625, 0.9144, 0.625, 0.9144, 0.625, 0.8356, 0.625, 0.8356, 0.625, 0.8356, 0.625, 0.8356, 0.625, 0.8356, 0.625, 0.8356, 0.625, 0.9144, 0.625, 0.9144, 0.625, 0.8356, 0.625, 0.9144, 0.625, 0.9144, 0.625, 0.9144, 0.625, 0.9144, 0.625, 0.8356, 0.625, 0.9144, 0.625, 0.9144, 0.625, 0.8356, 0.625, 0.9144, 0.625, 0.9144, 0.625, 0.9144, 0.625, 0.9144, 0.375, 0.0, 0.625, 0.0, 0.625, 0.25, 0.375, 0.25, 0.6187, 0.4918, 0.3812, 0.4918, 0.3812, 0.7582, 0.6187, 0.7582, 0.375, 0.5, 0.625, 0.5, 0.625, 0.75, 0.375, 0.75, 0.6188, 0.2582, 0.6187, 0.4918, 0.6187, 0.7582, 0.6187, 0.9918, 0.125, 0.5, 0.375, 0.5, 0.375, 0.75, 0.125, 0.75, 0.625, 0.5, 0.875, 0.5, 0.875, 0.75, 0.625, 0.75, 0.3813, 0.9918, 0.6187, 0.9918, 0.625, 1.0, 0.375, 1.0, 0.6188, 0.2582, 0.3813, 0.2582, 0.375, 0.25, 0.625, 0.25, 0.3813, 0.2582, 0.3812, 0.4918, 0.375, 0.5, 0.375, 0.25, 0.6187, 0.4918, 0.6188, 0.2582, 0.625, 0.25, 0.625, 0.5, 0.3812, 0.4918, 0.6187, 0.4918, 0.625, 0.5, 0.375, 0.5, 0.6187, 0.7582, 0.3812, 0.7582, 0.375, 0.75, 0.625, 0.75, 0.3812, 0.7582, 0.3813, 0.9918, 0.375, 1.0, 0.375, 0.75, 0.6187, 0.9918, 0.6187, 0.7582, 0.625, 0.75, 0.625, 1.0, 0.3812, 0.4918, 0.3813, 0.2582, 0.3813, 0.9918, 0.3812, 0.7582, 0.3813, 0.2582, 0.6188, 0.2582, 0.6187, 0.9918, 0.3813, 0.9918, 0.375, 0.0, 0.625, 0.0, 0.625, 0.25, 0.375, 0.25, 0.375, 0.25, 0.625, 0.25, 0.625, 0.5, 0.375, 0.5, 0.375, 0.5, 0.625, 0.5, 0.625, 0.75, 0.375, 0.75, 0.375, 0.75, 0.625, 0.75, 0.625, 1.0, 0.375, 1.0, 0.125, 0.5, 0.375, 0.5, 0.375, 0.75, 0.125, 0.75, 0.625, 0.5, 0.875, 0.5, 0.875, 0.75, 0.625, 0.75, 0.375, 0.0, 0.625, 0.0, 0.625, 0.25, 0.375, 0.25, 0.375, 0.25, 0.625, 0.25, 0.625, 0.5, 0.375, 0.5, 0.375, 0.5, 0.625, 0.5, 0.625, 0.75, 0.375, 0.75, 0.375, 0.75, 0.625, 0.75, 0.625, 1.0, 0.375, 1.0, 0.125, 0.5, 0.375, 0.5, 0.375, 0.75, 0.125, 0.75, 0.625, 0.5, 0.875, 0.5, 0.875, 0.75, 0.625, 0.75, 0.375, 0.0, 0.625, 0.0, 0.625, 0.25, 0.375, 0.25, 0.375, 0.25, 0.625, 0.25, 0.625, 0.5, 0.375, 0.5, 0.375, 0.5, 0.625, 0.5, 0.625, 0.75, 0.375, 0.75, 0.375, 0.75, 0.625, 0.75, 0.625, 1.0, 0.375, 1.0, 0.125, 0.5, 0.375, 0.5, 0.375, 0.75, 0.125, 0.75, 0.625, 0.5, 0.875, 0.5, 0.875, 0.75, 0.625, 0.75, 0.0, 0.0, 1.0, 0.0, 1.0, 1.0, 0.0, 1.0])
me_cube_002.materials.append(mat_corpo_freezer)
me_cube_002.materials.append(mat_detalhes_freezer)
me_cube_002.materials.append(mat_portafreezer)
me_cube_002.materials.append(mat_glass)
me_cube_002.use_remesh_fix_poles = True
me_cube_002.use_remesh_preserve_attributes = False
me_cube_002.update()
me_cylinder_001 = bpy.data.meshes.new('Cylinder.001')
me_cylinder_001.from_pydata([(0.0, 0.15, 0.075), (0.0574, 0.1386, 0.075), (0.1061, 0.1061, 0.075), (0.1386, 0.0574, 0.075), (0.15, -6.557e-09, 0.075), (0.1386, -0.0574, 0.075), (0.1061, -0.1061, 0.075), (0.0574, -0.1386, 0.075), (-1.311e-08, -0.15, 0.075), (-0.0574, -0.1386, 0.075), (-0.1061, -0.1061, 0.075), (-0.1386, -0.0574, 0.075), (-0.15, 1.789e-09, 0.075), (-0.1386, 0.0574, 0.075), (-0.1061, 0.1061, 0.075), (-0.0574, 0.1386, 0.075), (-2.91e-10, 0.1322, -0.075), (2.057e-10, 0.1353, -0.07228), (0.0506, 0.1222, -0.075), (0.05177, 0.125, -0.07228), (0.09349, 0.09349, -0.075), (0.09565, 0.09565, -0.07228), (0.1222, 0.0506, -0.075), (0.125, 0.05177, -0.07228), (0.1322, -5.879e-09, -0.075), (0.1353, -5.73e-09, -0.07228), (0.1222, -0.0506, -0.075), (0.125, -0.05177, -0.07228), (0.09349, -0.09349, -0.075), (0.09565, -0.09565, -0.07228), (0.0506, -0.1222, -0.075), (0.05177, -0.125, -0.07228), (-1.118e-08, -0.1322, -0.075), (-1.162e-08, -0.1353, -0.07228), (-0.0506, -0.1222, -0.075), (-0.05177, -0.125, -0.07228), (-0.09349, -0.09349, -0.075), (-0.09565, -0.09565, -0.07228), (-0.1222, -0.0506, -0.075), (-0.125, -0.05177, -0.07228), (-0.1322, 1.164e-09, -0.075), (-0.1353, 1.796e-09, -0.07228), (-0.1222, 0.0506, -0.075), (-0.125, 0.05177, -0.07228), (-0.09349, 0.09349, -0.075), (-0.09565, 0.09565, -0.07228), (-0.0506, 0.1222, -0.075), (-0.05177, 0.125, -0.07228), (0.06039, 0.1458, 0.07697), (0.05961, 0.1439, 0.075), (8.606e-10, 0.1558, 0.075), (1.193e-09, 0.1578, 0.07697), (0.1116, 0.1116, 0.07697), (0.1101, 0.1101, 0.075), (0.1458, 0.06039, 0.07697), (0.1439, 0.05961, 0.075), (0.1578, -5.5e-09, 0.07697), (0.1558, -5.756e-09, 0.075), (0.1458, -0.06039, 0.07697), (0.1439, -0.05961, 0.075), (0.1116, -0.1116, 0.07697), (0.1101, -0.1101, 0.075), (0.06039, -0.1458, 0.07697), (0.05961, -0.1439, 0.075), (-1.344e-08, -0.1578, 0.07697), (-1.339e-08, -0.1558, 0.075), (-0.06039, -0.1458, 0.07697), (-0.05961, -0.1439, 0.075), (-0.1116, -0.1116, 0.07697), (-0.1101, -0.1101, 0.075), (-0.1458, -0.06039, 0.07697), (-0.1439, -0.05961, 0.075), (-0.1578, 2.989e-09, 0.07697), (-0.1558, 2.692e-09, 0.075), (-0.1458, 0.06039, 0.07697), (-0.1439, 0.05961, 0.075), (-0.1116, 0.1116, 0.07697), (-0.1101, 0.1101, 0.075), (-0.06039, 0.1458, 0.07697), (-0.05961, 0.1439, 0.075), (0.05986, 0.1445, 0.1125), (0.06061, 0.1463, 0.1105), (1.756e-09, 0.1584, 0.1105), (1.31e-09, 0.1564, 0.1125), (0.1106, 0.1106, 0.1125), (0.112, 0.112, 0.1105), (0.1445, 0.05986, 0.1125), (0.1463, 0.06061, 0.1105), (0.1564, -6.228e-09, 0.1125), (0.1584, -5.883e-09, 0.1105), (0.1445, -0.05986, 0.1125), (0.1463, -0.06061, 0.1105), (0.1106, -0.1106, 0.1125), (0.112, -0.112, 0.1105), (0.05986, -0.1445, 0.1125), (0.06061, -0.1463, 0.1105), (-1.251e-08, -0.1564, 0.1125), (-1.275e-08, -0.1584, 0.1105), (-0.05986, -0.1445, 0.1125), (-0.06061, -0.1463, 0.1105), (-0.1106, -0.1106, 0.1125), (-0.112, -0.112, 0.1105), (-0.1445, -0.05986, 0.1125), (-0.1463, -0.06061, 0.1105), (-0.1564, 2.154e-09, 0.1125), (-0.1584, 2.702e-09, 0.1105), (-0.1445, 0.05986, 0.1125), (-0.1463, 0.06061, 0.1105), (-0.1106, 0.1106, 0.1125), (-0.112, 0.112, 0.1105), (-0.05986, 0.1445, 0.1125), (-0.06061, 0.1463, 0.1105), (1.372e-10, 0.1402, -0.02319), (6.858e-11, 0.1451, 0.02591), (0.05552, 0.134, 0.02591), (0.05365, 0.1295, -0.02319), (-0.05365, 0.1295, -0.02319), (-0.05552, 0.134, 0.02591), (0.1026, 0.1026, 0.02591), (0.09912, 0.09912, -0.02319), (0.134, 0.05552, 0.02591), (0.1295, 0.05365, -0.02319), (0.1451, -6.281e-09, 0.02591), (0.1402, -6.006e-09, -0.02319), (0.134, -0.05552, 0.02591), (0.1295, -0.05365, -0.02319), (0.1026, -0.1026, 0.02591), (0.09912, -0.09912, -0.02319), (0.05552, -0.134, 0.02591), (0.05365, -0.1295, -0.02319), (-1.262e-08, -0.1451, 0.02591), (-1.212e-08, -0.1402, -0.02319), (-0.05552, -0.134, 0.02591), (-0.05365, -0.1295, -0.02319), (-0.1026, -0.1026, 0.02591), (-0.09912, -0.09912, -0.02319), (-0.134, -0.05552, 0.02591), (-0.1295, -0.05365, -0.02319), (-0.1451, 1.791e-09, 0.02591), (-0.1402, 1.794e-09, -0.02319), (-0.134, 0.05552, 0.02591), (-0.1295, 0.05365, -0.02319), (-0.1026, 0.1026, 0.02591), (-0.09912, 0.09912, -0.02319), (0.05248, 0.1267, -0.05364), (0.09697, 0.09697, -0.05364), (0.1267, 0.05248, -0.05364), (0.1371, -5.835e-09, -0.05364), (0.1267, -0.05248, -0.05364), (0.09697, -0.09697, -0.05364), (0.05248, -0.1267, -0.05364), (-1.181e-08, -0.1371, -0.05364), (-0.05248, -0.1267, -0.05364), (-0.09697, -0.09697, -0.05364), (-0.1267, -0.05248, -0.05364), (-0.1371, 1.795e-09, -0.05364), (-0.1267, 0.05248, -0.05364), (-0.09697, 0.09697, -0.05364), (1.797e-10, 0.1371, -0.05364), (-0.05248, 0.1267, -0.05364)], [], [(117, 15, 0, 113), (118, 2, 3, 120), (120, 3, 4, 122), (122, 4, 5, 124), (124, 5, 6, 126), (126, 6, 7, 128), (128, 7, 8, 130), (130, 8, 9, 132), (132, 9, 10, 134), (134, 10, 11, 136), (136, 11, 12, 138), (138, 12, 13, 140), (140, 13, 14, 142), (142, 14, 15, 117), (114, 1, 2, 118), (113, 0, 1, 114), (74, 72, 105, 107), (48, 51, 82, 81), (64, 62, 95, 97), (54, 52, 85, 87), (78, 76, 109, 111), (68, 66, 99, 101), (58, 56, 89, 91), (72, 70, 103, 105), (62, 60, 93, 95), (52, 48, 81, 85), (76, 74, 107, 109), (66, 64, 97, 99), (56, 54, 87, 89), (51, 78, 111, 82), (70, 68, 101, 103), (60, 58, 91, 93), (6, 5, 59, 61), (11, 10, 69, 71), (80, 83, 110, 108, 106, 104, 102, 100, 98, 96, 94, 92, 90, 88, 86, 84), (4, 3, 55, 57), (9, 8, 65, 67), (0, 15, 79, 50), (14, 13, 75, 77), (7, 6, 61, 63), (12, 11, 71, 73), (3, 2, 53, 55), (5, 4, 57, 59), (10, 9, 67, 69), (15, 14, 77, 79), (1, 0, 50, 49), (8, 7, 63, 65), (13, 12, 73, 75), (17, 19, 18, 16), (19, 21, 20, 18), (21, 23, 22, 20), (23, 25, 24, 22), (25, 27, 26, 24), (27, 29, 28, 26), (29, 31, 30, 28), (31, 33, 32, 30), (33, 35, 34, 32), (35, 37, 36, 34), (37, 39, 38, 36), (39, 41, 40, 38), (41, 43, 42, 40), (43, 45, 44, 42), (45, 47, 46, 44), (47, 17, 16, 46), (16, 18, 20, 22, 24, 26, 28, 30, 32, 34, 36, 38, 40, 42, 44, 46), (49, 50, 51, 48), (53, 49, 48, 52), (55, 53, 52, 54), (57, 55, 54, 56), (59, 57, 56, 58), (61, 59, 58, 60), (63, 61, 60, 62), (65, 63, 62, 64), (67, 65, 64, 66), (69, 67, 66, 68), (71, 69, 68, 70), (73, 71, 70, 72), (75, 73, 72, 74), (77, 75, 74, 76), (79, 77, 76, 78), (50, 79, 78, 51), (81, 82, 83, 80), (85, 81, 80, 84), (87, 85, 84, 86), (89, 87, 86, 88), (91, 89, 88, 90), (93, 91, 90, 92), (95, 93, 92, 94), (97, 95, 94, 96), (99, 97, 96, 98), (101, 99, 98, 100), (103, 101, 100, 102), (105, 103, 102, 104), (107, 105, 104, 106), (109, 107, 106, 108), (111, 109, 108, 110), (82, 111, 110, 83), (2, 1, 49, 53), (158, 112, 115, 144), (112, 113, 114, 115), (144, 115, 119, 145), (115, 114, 118, 119), (157, 143, 116, 159), (143, 142, 117, 116), (156, 141, 143, 157), (141, 140, 142, 143), (155, 139, 141, 156), (139, 138, 140, 141), (154, 137, 139, 155), (137, 136, 138, 139), (153, 135, 137, 154), (135, 134, 136, 137), (152, 133, 135, 153), (133, 132, 134, 135), (151, 131, 133, 152), (131, 130, 132, 133), (150, 129, 131, 151), (129, 128, 130, 131), (149, 127, 129, 150), (127, 126, 128, 129), (148, 125, 127, 149), (125, 124, 126, 127), (147, 123, 125, 148), (123, 122, 124, 125), (146, 121, 123, 147), (121, 120, 122, 123), (145, 119, 121, 146), (119, 118, 120, 121), (159, 116, 112, 158), (116, 117, 113, 112), (47, 159, 158, 17), (21, 145, 146, 23), (23, 146, 147, 25), (25, 147, 148, 27), (27, 148, 149, 29), (29, 149, 150, 31), (31, 150, 151, 33), (33, 151, 152, 35), (35, 152, 153, 37), (37, 153, 154, 39), (39, 154, 155, 41), (41, 155, 156, 43), (43, 156, 157, 45), (45, 157, 159, 47), (19, 144, 145, 21), (17, 158, 144, 19)])
me_cylinder_001.polygons.foreach_set('material_index', [0, 0, 0, 0, 0, 0, 0, 0, 0, 0, 0, 0, 0, 0, 0, 0, 3, 3, 3, 3, 3, 3, 3, 3, 3, 3, 3, 3, 3, 3, 3, 3, 3, 3, 3, 3, 3, 3, 3, 3, 3, 3, 3, 3, 3, 3, 3, 3, 2, 2, 2, 2, 2, 2, 2, 2, 2, 2, 2, 2, 2, 2, 2, 2, 2, 3, 3, 3, 3, 3, 3, 3, 3, 3, 3, 3, 3, 3, 3, 3, 3, 3, 3, 3, 3, 3, 3, 3, 3, 3, 3, 3, 3, 3, 3, 3, 3, 3, 0, 1, 0, 1, 0, 1, 0, 1, 0, 1, 0, 1, 0, 1, 0, 1, 0, 1, 0, 1, 0, 1, 0, 1, 0, 1, 0, 1, 0, 1, 0, 1, 2, 2, 2, 2, 2, 2, 2, 2, 2, 2, 2, 2, 2, 2, 2, 2])
_uv = me_cylinder_001.uv_layers.new(name='UVMap')
_uv.uv.foreach_set('vector', [0.0625, 0.8364, 0.0625, 1.0, 0.0, 1.0, 0.0, 0.8364, 0.875, 0.8364, 0.875, 1.0, 0.8125, 1.0, 0.8125, 0.8364, 0.8125, 0.8364, 0.8125, 1.0, 0.75, 1.0, 0.75, 0.8364, 0.75, 0.8364, 0.75, 1.0, 0.6875, 1.0, 0.6875, 0.8364, 0.6875, 0.8364, 0.6875, 1.0, 0.625, 1.0, 0.625, 0.8364, 0.625, 0.8364, 0.625, 1.0, 0.5625, 1.0, 0.5625, 0.8364, 0.5625, 0.8364, 0.5625, 1.0, 0.5, 1.0, 0.5, 0.8364, 0.5, 0.8364, 0.5, 1.0, 0.4375, 1.0, 0.4375, 0.8364, 0.4375, 0.8364, 0.4375, 1.0, 0.375, 1.0, 0.375, 0.8364, 0.375, 0.8364, 0.375, 1.0, 0.3125, 1.0, 0.3125, 0.8364, 0.3125, 0.8364, 0.3125, 1.0, 0.25, 1.0, 0.25, 0.8364, 0.25, 0.8364, 0.25, 1.0, 0.1875, 1.0, 0.1875, 0.8364, 0.1875, 0.8364, 0.1875, 1.0, 0.125, 1.0, 0.125, 0.8364, 0.125, 0.8364, 0.125, 1.0, 0.0625, 1.0, 0.0625, 0.8364, 0.9375, 0.8364, 0.9375, 1.0, 0.875, 1.0, 0.875, 0.8364, 1.0, 0.8364, 1.0, 1.0, 0.9375, 1.0, 0.9375, 0.8364, 0.1875, 1.0, 0.25, 1.0, 0.25, 1.0, 0.1875, 1.0, 0.9375, 1.0, 1.0, 1.0, 1.0, 1.0, 0.9375, 1.0, 0.5, 1.0, 0.5625, 1.0, 0.5625, 1.0, 0.5, 1.0, 0.8125, 1.0, 0.875, 1.0, 0.875, 1.0, 0.8125, 1.0, 0.0625, 1.0, 0.125, 1.0, 0.125, 1.0, 0.0625, 1.0, 0.375, 1.0, 0.4375, 1.0, 0.4375, 1.0, 0.375, 1.0, 0.6875, 1.0, 0.75, 1.0, 0.75, 1.0, 0.6875, 1.0, 0.25, 1.0, 0.3125, 1.0, 0.3125, 1.0, 0.25, 1.0, 0.5625, 1.0, 0.625, 1.0, 0.625, 1.0, 0.5625, 1.0, 0.875, 1.0, 0.9375, 1.0, 0.9375, 1.0, 0.875, 1.0, 0.125, 1.0, 0.1875, 1.0, 0.1875, 1.0, 0.125, 1.0, 0.4375, 1.0, 0.5, 1.0, 0.5, 1.0, 0.4375, 1.0, 0.75, 1.0, 0.8125, 1.0, 0.8125, 1.0, 0.75, 1.0, 0.0, 1.0, 0.0625, 1.0, 0.0625, 1.0, 0.0, 1.0, 0.3125, 1.0, 0.375, 1.0, 0.375, 1.0, 0.3125, 1.0, 0.625, 1.0, 0.6875, 1.0, 0.6875, 1.0, 0.625, 1.0, 0.625, 1.0, 0.6875, 1.0, 0.6875, 1.0, 0.625, 1.0, 0.3125, 1.0, 0.375, 1.0, 0.375, 1.0, 0.3125, 1.0, 0.3407, 0.4689, 0.25, 0.487, 0.1593, 0.4689, 0.08244, 0.4176, 0.03107, 0.3407, 0.01304, 0.25, 0.03107, 0.1593, 0.08244, 0.08244, 0.1593, 0.03107, 0.25, 0.01304, 0.3407, 0.03107, 0.4176, 0.08244, 0.4689, 0.1593, 0.487, 0.25, 0.4689, 0.3407, 0.4176, 0.4176, 0.75, 1.0, 0.8125, 1.0, 0.8125, 1.0, 0.75, 1.0, 0.4375, 1.0, 0.5, 1.0, 0.5, 1.0, 0.4375, 1.0, 0.0, 1.0, 0.0625, 1.0, 0.0625, 1.0, 0.0, 1.0, 0.125, 1.0, 0.1875, 1.0, 0.1875, 1.0, 0.125, 1.0, 0.5625, 1.0, 0.625, 1.0, 0.625, 1.0, 0.5625, 1.0, 0.25, 1.0, 0.3125, 1.0, 0.3125, 1.0, 0.25, 1.0, 0.8125, 1.0, 0.875, 1.0, 0.875, 1.0, 0.8125, 1.0, 0.6875, 1.0, 0.75, 1.0, 0.75, 1.0, 0.6875, 1.0, 0.375, 1.0, 0.4375, 1.0, 0.4375, 1.0, 0.375, 1.0, 0.0625, 1.0, 0.125, 1.0, 0.125, 1.0, 0.0625, 1.0, 0.9375, 1.0, 1.0, 1.0, 1.0, 1.0, 0.9375, 1.0, 0.5, 1.0, 0.5625, 1.0, 0.5625, 1.0, 0.5, 1.0, 0.1875, 1.0, 0.25, 1.0, 0.25, 1.0, 0.1875, 1.0, 1.0, 0.5091, 0.9375, 0.5091, 0.9381, 0.5, 0.9994, 0.5, 0.9375, 0.5091, 0.875, 0.5091, 0.8756, 0.5, 0.9369, 0.5, 0.875, 0.5091, 0.8125, 0.5091, 0.8131, 0.5, 0.8744, 0.5, 0.8125, 0.5091, 0.75, 0.5091, 0.7506, 0.5, 0.8119, 0.5, 0.75, 0.5091, 0.6875, 0.5091, 0.6881, 0.5, 0.7494, 0.5, 0.6875, 0.5091, 0.625, 0.5091, 0.6256, 0.5, 0.6869, 0.5, 0.625, 0.5091, 0.5625, 0.5091, 0.5631, 0.5, 0.6244, 0.5, 0.5625, 0.5091, 0.5, 0.5091, 0.5006, 0.5, 0.5619, 0.5, 0.5, 0.5091, 0.4375, 0.5091, 0.4381, 0.5, 0.4994, 0.5, 0.4375, 0.5091, 0.375, 0.5091, 0.3756, 0.5, 0.4369, 0.5, 0.375, 0.5091, 0.3125, 0.5091, 0.3131, 0.5, 0.3744, 0.5, 0.3125, 0.5091, 0.25, 0.5091, 0.2506, 0.5, 0.3119, 0.5, 0.25, 0.5091, 0.1875, 0.5091, 0.1881, 0.5, 0.2494, 0.5, 0.1875, 0.5091, 0.125, 0.5091, 0.1256, 0.5, 0.1869, 0.5, 0.125, 0.5091, 0.0625, 0.5091, 0.06314, 0.5, 0.1244, 0.5, 0.0625, 0.5091, 0.0, 0.5091, 0.0006448, 0.5, 0.06186, 0.5, 0.75, 0.485, 0.8399, 0.4672, 0.9162, 0.4162, 0.9672, 0.3399, 0.985, 0.25, 0.9672, 0.1601, 0.9162, 0.0838, 0.8399, 0.03284, 0.75, 0.01495, 0.6601, 0.03284, 0.5838, 0.0838, 0.5328, 0.1601, 0.515, 0.25, 0.5328, 0.3399, 0.5838, 0.4162, 0.6601, 0.4672, 0.9375, 1.0, 1.0, 1.0, 1.0, 1.0, 0.9375, 1.0, 0.875, 1.0, 0.9375, 1.0, 0.9375, 1.0, 0.875, 1.0, 0.8125, 1.0, 0.875, 1.0, 0.875, 1.0, 0.8125, 1.0, 0.75, 1.0, 0.8125, 1.0, 0.8125, 1.0, 0.75, 1.0, 0.6875, 1.0, 0.75, 1.0, 0.75, 1.0, 0.6875, 1.0, 0.625, 1.0, 0.6875, 1.0, 0.6875, 1.0, 0.625, 1.0, 0.5625, 1.0, 0.625, 1.0, 0.625, 1.0, 0.5625, 1.0, 0.5, 1.0, 0.5625, 1.0, 0.5625, 1.0, 0.5, 1.0, 0.4375, 1.0, 0.5, 1.0, 0.5, 1.0, 0.4375, 1.0, 0.375, 1.0, 0.4375, 1.0, 0.4375, 1.0, 0.375, 1.0, 0.3125, 1.0, 0.375, 1.0, 0.375, 1.0, 0.3125, 1.0, 0.25, 1.0, 0.3125, 1.0, 0.3125, 1.0, 0.25, 1.0, 0.1875, 1.0, 0.25, 1.0, 0.25, 1.0, 0.1875, 1.0, 0.125, 1.0, 0.1875, 1.0, 0.1875, 1.0, 0.125, 1.0, 0.0625, 1.0, 0.125, 1.0, 0.125, 1.0, 0.0625, 1.0, 0.0, 1.0, 0.0625, 1.0, 0.0625, 1.0, 0.0, 1.0, 0.9375, 1.0, 1.0, 1.0, 0.9996, 1.0, 0.9379, 1.0, 0.875, 1.0, 0.9375, 1.0, 0.9371, 1.0, 0.8754, 1.0, 0.8125, 1.0, 0.875, 1.0, 0.8746, 1.0, 0.8129, 1.0, 0.75, 1.0, 0.8125, 1.0, 0.8121, 1.0, 0.7504, 1.0, 0.6875, 1.0, 0.75, 1.0, 0.7496, 1.0, 0.6879, 1.0, 0.625, 1.0, 0.6875, 1.0, 0.6871, 1.0, 0.6254, 1.0, 0.5625, 1.0, 0.625, 1.0, 0.6246, 1.0, 0.5629, 1.0, 0.5, 1.0, 0.5625, 1.0, 0.5621, 1.0, 0.5004, 1.0, 0.4375, 1.0, 0.5, 1.0, 0.4996, 1.0, 0.4379, 1.0, 0.375, 1.0, 0.4375, 1.0, 0.4371, 1.0, 0.3754, 1.0, 0.3125, 1.0, 0.375, 1.0, 0.3746, 1.0, 0.3129, 1.0, 0.25, 1.0, 0.3125, 1.0, 0.3121, 1.0, 0.2504, 1.0, 0.1875, 1.0, 0.25, 1.0, 0.2496, 1.0, 0.1879, 1.0, 0.125, 1.0, 0.1875, 1.0, 0.1871, 1.0, 0.1254, 1.0, 0.0625, 1.0, 0.125, 1.0, 0.1246, 1.0, 0.0629, 1.0, 0.0, 1.0, 0.0625, 1.0, 0.0621, 1.0, 0.0003953, 1.0, 0.875, 1.0, 0.9375, 1.0, 0.9375, 1.0, 0.875, 1.0, 1.0, 0.5712, 1.0, 0.6727, 0.9375, 0.6727, 0.9375, 0.5712, 1.0, 0.6727, 1.0, 0.8364, 0.9375, 0.8364, 0.9375, 0.6727, 0.9375, 0.5712, 0.9375, 0.6727, 0.875, 0.6727, 0.875, 0.5712, 0.9375, 0.6727, 0.9375, 0.8364, 0.875, 0.8364, 0.875, 0.6727, 0.125, 0.5712, 0.125, 0.6727, 0.0625, 0.6727, 0.0625, 0.5712, 0.125, 0.6727, 0.125, 0.8364, 0.0625, 0.8364, 0.0625, 0.6727, 0.1875, 0.5712, 0.1875, 0.6727, 0.125, 0.6727, 0.125, 0.5712, 0.1875, 0.6727, 0.1875, 0.8364, 0.125, 0.8364, 0.125, 0.6727, 0.25, 0.5712, 0.25, 0.6727, 0.1875, 0.6727, 0.1875, 0.5712, 0.25, 0.6727, 0.25, 0.8364, 0.1875, 0.8364, 0.1875, 0.6727, 0.3125, 0.5712, 0.3125, 0.6727, 0.25, 0.6727, 0.25, 0.5712, 0.3125, 0.6727, 0.3125, 0.8364, 0.25, 0.8364, 0.25, 0.6727, 0.375, 0.5712, 0.375, 0.6727, 0.3125, 0.6727, 0.3125, 0.5712, 0.375, 0.6727, 0.375, 0.8364, 0.3125, 0.8364, 0.3125, 0.6727, 0.4375, 0.5712, 0.4375, 0.6727, 0.375, 0.6727, 0.375, 0.5712, 0.4375, 0.6727, 0.4375, 0.8364, 0.375, 0.8364, 0.375, 0.6727, 0.5, 0.5712, 0.5, 0.6727, 0.4375, 0.6727, 0.4375, 0.5712, 0.5, 0.6727, 0.5, 0.8364, 0.4375, 0.8364, 0.4375, 0.6727, 0.5625, 0.5712, 0.5625, 0.6727, 0.5, 0.6727, 0.5, 0.5712, 0.5625, 0.6727, 0.5625, 0.8364, 0.5, 0.8364, 0.5, 0.6727, 0.625, 0.5712, 0.625, 0.6727, 0.5625, 0.6727, 0.5625, 0.5712, 0.625, 0.6727, 0.625, 0.8364, 0.5625, 0.8364, 0.5625, 0.6727, 0.6875, 0.5712, 0.6875, 0.6727, 0.625, 0.6727, 0.625, 0.5712, 0.6875, 0.6727, 0.6875, 0.8364, 0.625, 0.8364, 0.625, 0.6727, 0.75, 0.5712, 0.75, 0.6727, 0.6875, 0.6727, 0.6875, 0.5712, 0.75, 0.6727, 0.75, 0.8364, 0.6875, 0.8364, 0.6875, 0.6727, 0.8125, 0.5712, 0.8125, 0.6727, 0.75, 0.6727, 0.75, 0.5712, 0.8125, 0.6727, 0.8125, 0.8364, 0.75, 0.8364, 0.75, 0.6727, 0.875, 0.5712, 0.875, 0.6727, 0.8125, 0.6727, 0.8125, 0.5712, 0.875, 0.6727, 0.875, 0.8364, 0.8125, 0.8364, 0.8125, 0.6727, 0.0625, 0.5712, 0.0625, 0.6727, 0.0, 0.6727, 0.0, 0.5712, 0.0625, 0.6727, 0.0625, 0.8364, 0.0, 0.8364, 0.0, 0.6727, 0.0625, 0.5091, 0.0625, 0.5712, 0.0, 0.5712, 0.0, 0.5091, 0.875, 0.5091, 0.875, 0.5712, 0.8125, 0.5712, 0.8125, 0.5091, 0.8125, 0.5091, 0.8125, 0.5712, 0.75, 0.5712, 0.75, 0.5091, 0.75, 0.5091, 0.75, 0.5712, 0.6875, 0.5712, 0.6875, 0.5091, 0.6875, 0.5091, 0.6875, 0.5712, 0.625, 0.5712, 0.625, 0.5091, 0.625, 0.5091, 0.625, 0.5712, 0.5625, 0.5712, 0.5625, 0.5091, 0.5625, 0.5091, 0.5625, 0.5712, 0.5, 0.5712, 0.5, 0.5091, 0.5, 0.5091, 0.5, 0.5712, 0.4375, 0.5712, 0.4375, 0.5091, 0.4375, 0.5091, 0.4375, 0.5712, 0.375, 0.5712, 0.375, 0.5091, 0.375, 0.5091, 0.375, 0.5712, 0.3125, 0.5712, 0.3125, 0.5091, 0.3125, 0.5091, 0.3125, 0.5712, 0.25, 0.5712, 0.25, 0.5091, 0.25, 0.5091, 0.25, 0.5712, 0.1875, 0.5712, 0.1875, 0.5091, 0.1875, 0.5091, 0.1875, 0.5712, 0.125, 0.5712, 0.125, 0.5091, 0.125, 0.5091, 0.125, 0.5712, 0.0625, 0.5712, 0.0625, 0.5091, 0.9375, 0.5091, 0.9375, 0.5712, 0.875, 0.5712, 0.875, 0.5091, 1.0, 0.5091, 1.0, 0.5712, 0.9375, 0.5712, 0.9375, 0.5091])
me_cylinder_001.materials.append(mat_material_001)
me_cylinder_001.materials.append(mat_material_002)
me_cylinder_001.materials.append(mat_material_003)
me_cylinder_001.materials.append(mat_material_004)
me_cylinder_001.use_remesh_fix_poles = True
me_cylinder_001.use_remesh_preserve_attributes = False
me_cylinder_001.update()
me_cylinder_002 = bpy.data.meshes.new('Cylinder.002')
me_cylinder_002.from_pydata([(0.0, 0.15, 0.075), (0.0574, 0.1386, 0.075), (0.1061, 0.1061, 0.075), (0.1386, 0.0574, 0.075), (0.15, -6.557e-09, 0.075), (0.1386, -0.0574, 0.075), (0.1061, -0.1061, 0.075), (0.0574, -0.1386, 0.075), (-1.311e-08, -0.15, 0.075), (-0.0574, -0.1386, 0.075), (-0.1061, -0.1061, 0.075), (-0.1386, -0.0574, 0.075), (-0.15, 1.789e-09, 0.075), (-0.1386, 0.0574, 0.075), (-0.1061, 0.1061, 0.075), (-0.0574, 0.1386, 0.075), (-2.91e-10, 0.1322, -0.075), (2.057e-10, 0.1353, -0.07228), (0.0506, 0.1222, -0.075), (0.05177, 0.125, -0.07228), (0.09349, 0.09349, -0.075), (0.09565, 0.09565, -0.07228), (0.1222, 0.0506, -0.075), (0.125, 0.05177, -0.07228), (0.1322, -5.879e-09, -0.075), (0.1353, -5.73e-09, -0.07228), (0.1222, -0.0506, -0.075), (0.125, -0.05177, -0.07228), (0.09349, -0.09349, -0.075), (0.09565, -0.09565, -0.07228), (0.0506, -0.1222, -0.075), (0.05177, -0.125, -0.07228), (-1.118e-08, -0.1322, -0.075), (-1.162e-08, -0.1353, -0.07228), (-0.0506, -0.1222, -0.075), (-0.05177, -0.125, -0.07228), (-0.09349, -0.09349, -0.075), (-0.09565, -0.09565, -0.07228), (-0.1222, -0.0506, -0.075), (-0.125, -0.05177, -0.07228), (-0.1322, 1.164e-09, -0.075), (-0.1353, 1.796e-09, -0.07228), (-0.1222, 0.0506, -0.075), (-0.125, 0.05177, -0.07228), (-0.09349, 0.09349, -0.075), (-0.09565, 0.09565, -0.07228), (-0.0506, 0.1222, -0.075), (-0.05177, 0.125, -0.07228), (0.06039, 0.1458, 0.07697), (0.05961, 0.1439, 0.075), (8.606e-10, 0.1558, 0.075), (1.193e-09, 0.1578, 0.07697), (0.1116, 0.1116, 0.07697), (0.1101, 0.1101, 0.075), (0.1458, 0.06039, 0.07697), (0.1439, 0.05961, 0.075), (0.1578, -5.5e-09, 0.07697), (0.1558, -5.756e-09, 0.075), (0.1458, -0.06039, 0.07697), (0.1439, -0.05961, 0.075), (0.1116, -0.1116, 0.07697), (0.1101, -0.1101, 0.075), (0.06039, -0.1458, 0.07697), (0.05961, -0.1439, 0.075), (-1.344e-08, -0.1578, 0.07697), (-1.339e-08, -0.1558, 0.075), (-0.06039, -0.1458, 0.07697), (-0.05961, -0.1439, 0.075), (-0.1116, -0.1116, 0.07697), (-0.1101, -0.1101, 0.075), (-0.1458, -0.06039, 0.07697), (-0.1439, -0.05961, 0.075), (-0.1578, 2.989e-09, 0.07697), (-0.1558, 2.692e-09, 0.075), (-0.1458, 0.06039, 0.07697), (-0.1439, 0.05961, 0.075), (-0.1116, 0.1116, 0.07697), (-0.1101, 0.1101, 0.075), (-0.06039, 0.1458, 0.07697), (-0.05961, 0.1439, 0.075), (0.05986, 0.1445, 0.1125), (0.06061, 0.1463, 0.1105), (1.756e-09, 0.1584, 0.1105), (1.31e-09, 0.1564, 0.1125), (0.1106, 0.1106, 0.1125), (0.112, 0.112, 0.1105), (0.1445, 0.05986, 0.1125), (0.1463, 0.06061, 0.1105), (0.1564, -6.228e-09, 0.1125), (0.1584, -5.883e-09, 0.1105), (0.1445, -0.05986, 0.1125), (0.1463, -0.06061, 0.1105), (0.1106, -0.1106, 0.1125), (0.112, -0.112, 0.1105), (0.05986, -0.1445, 0.1125), (0.06061, -0.1463, 0.1105), (-1.251e-08, -0.1564, 0.1125), (-1.275e-08, -0.1584, 0.1105), (-0.05986, -0.1445, 0.1125), (-0.06061, -0.1463, 0.1105), (-0.1106, -0.1106, 0.1125), (-0.112, -0.112, 0.1105), (-0.1445, -0.05986, 0.1125), (-0.1463, -0.06061, 0.1105), (-0.1564, 2.154e-09, 0.1125), (-0.1584, 2.702e-09, 0.1105), (-0.1445, 0.05986, 0.1125), (-0.1463, 0.06061, 0.1105), (-0.1106, 0.1106, 0.1125), (-0.112, 0.112, 0.1105), (-0.05986, 0.1445, 0.1125), (-0.06061, 0.1463, 0.1105), (1.372e-10, 0.1402, -0.02319), (6.858e-11, 0.1451, 0.02591), (0.05552, 0.134, 0.02591), (0.05365, 0.1295, -0.02319), (-0.05365, 0.1295, -0.02319), (-0.05552, 0.134, 0.02591), (0.1026, 0.1026, 0.02591), (0.09912, 0.09912, -0.02319), (0.134, 0.05552, 0.02591), (0.1295, 0.05365, -0.02319), (0.1451, -6.281e-09, 0.02591), (0.1402, -6.006e-09, -0.02319), (0.134, -0.05552, 0.02591), (0.1295, -0.05365, -0.02319), (0.1026, -0.1026, 0.02591), (0.09912, -0.09912, -0.02319), (0.05552, -0.134, 0.02591), (0.05365, -0.1295, -0.02319), (-1.262e-08, -0.1451, 0.02591), (-1.212e-08, -0.1402, -0.02319), (-0.05552, -0.134, 0.02591), (-0.05365, -0.1295, -0.02319), (-0.1026, -0.1026, 0.02591), (-0.09912, -0.09912, -0.02319), (-0.134, -0.05552, 0.02591), (-0.1295, -0.05365, -0.02319), (-0.1451, 1.791e-09, 0.02591), (-0.1402, 1.794e-09, -0.02319), (-0.134, 0.05552, 0.02591), (-0.1295, 0.05365, -0.02319), (-0.1026, 0.1026, 0.02591), (-0.09912, 0.09912, -0.02319), (0.05248, 0.1267, -0.05364), (0.09697, 0.09697, -0.05364), (0.1267, 0.05248, -0.05364), (0.1371, -5.835e-09, -0.05364), (0.1267, -0.05248, -0.05364), (0.09697, -0.09697, -0.05364), (0.05248, -0.1267, -0.05364), (-1.181e-08, -0.1371, -0.05364), (-0.05248, -0.1267, -0.05364), (-0.09697, -0.09697, -0.05364), (-0.1267, -0.05248, -0.05364), (-0.1371, 1.795e-09, -0.05364), (-0.1267, 0.05248, -0.05364), (-0.09697, 0.09697, -0.05364), (1.797e-10, 0.1371, -0.05364), (-0.05248, 0.1267, -0.05364)], [], [(117, 15, 0, 113), (118, 2, 3, 120), (120, 3, 4, 122), (122, 4, 5, 124), (124, 5, 6, 126), (126, 6, 7, 128), (128, 7, 8, 130), (130, 8, 9, 132), (132, 9, 10, 134), (134, 10, 11, 136), (136, 11, 12, 138), (138, 12, 13, 140), (140, 13, 14, 142), (142, 14, 15, 117), (114, 1, 2, 118), (113, 0, 1, 114), (74, 72, 105, 107), (48, 51, 82, 81), (64, 62, 95, 97), (54, 52, 85, 87), (78, 76, 109, 111), (68, 66, 99, 101), (58, 56, 89, 91), (72, 70, 103, 105), (62, 60, 93, 95), (52, 48, 81, 85), (76, 74, 107, 109), (66, 64, 97, 99), (56, 54, 87, 89), (51, 78, 111, 82), (70, 68, 101, 103), (60, 58, 91, 93), (6, 5, 59, 61), (11, 10, 69, 71), (80, 83, 110, 108, 106, 104, 102, 100, 98, 96, 94, 92, 90, 88, 86, 84), (4, 3, 55, 57), (9, 8, 65, 67), (0, 15, 79, 50), (14, 13, 75, 77), (7, 6, 61, 63), (12, 11, 71, 73), (3, 2, 53, 55), (5, 4, 57, 59), (10, 9, 67, 69), (15, 14, 77, 79), (1, 0, 50, 49), (8, 7, 63, 65), (13, 12, 73, 75), (17, 19, 18, 16), (19, 21, 20, 18), (21, 23, 22, 20), (23, 25, 24, 22), (25, 27, 26, 24), (27, 29, 28, 26), (29, 31, 30, 28), (31, 33, 32, 30), (33, 35, 34, 32), (35, 37, 36, 34), (37, 39, 38, 36), (39, 41, 40, 38), (41, 43, 42, 40), (43, 45, 44, 42), (45, 47, 46, 44), (47, 17, 16, 46), (16, 18, 20, 22, 24, 26, 28, 30, 32, 34, 36, 38, 40, 42, 44, 46), (49, 50, 51, 48), (53, 49, 48, 52), (55, 53, 52, 54), (57, 55, 54, 56), (59, 57, 56, 58), (61, 59, 58, 60), (63, 61, 60, 62), (65, 63, 62, 64), (67, 65, 64, 66), (69, 67, 66, 68), (71, 69, 68, 70), (73, 71, 70, 72), (75, 73, 72, 74), (77, 75, 74, 76), (79, 77, 76, 78), (50, 79, 78, 51), (81, 82, 83, 80), (85, 81, 80, 84), (87, 85, 84, 86), (89, 87, 86, 88), (91, 89, 88, 90), (93, 91, 90, 92), (95, 93, 92, 94), (97, 95, 94, 96), (99, 97, 96, 98), (101, 99, 98, 100), (103, 101, 100, 102), (105, 103, 102, 104), (107, 105, 104, 106), (109, 107, 106, 108), (111, 109, 108, 110), (82, 111, 110, 83), (2, 1, 49, 53), (158, 112, 115, 144), (112, 113, 114, 115), (144, 115, 119, 145), (115, 114, 118, 119), (157, 143, 116, 159), (143, 142, 117, 116), (156, 141, 143, 157), (141, 140, 142, 143), (155, 139, 141, 156), (139, 138, 140, 141), (154, 137, 139, 155), (137, 136, 138, 139), (153, 135, 137, 154), (135, 134, 136, 137), (152, 133, 135, 153), (133, 132, 134, 135), (151, 131, 133, 152), (131, 130, 132, 133), (150, 129, 131, 151), (129, 128, 130, 131), (149, 127, 129, 150), (127, 126, 128, 129), (148, 125, 127, 149), (125, 124, 126, 127), (147, 123, 125, 148), (123, 122, 124, 125), (146, 121, 123, 147), (121, 120, 122, 123), (145, 119, 121, 146), (119, 118, 120, 121), (159, 116, 112, 158), (116, 117, 113, 112), (47, 159, 158, 17), (21, 145, 146, 23), (23, 146, 147, 25), (25, 147, 148, 27), (27, 148, 149, 29), (29, 149, 150, 31), (31, 150, 151, 33), (33, 151, 152, 35), (35, 152, 153, 37), (37, 153, 154, 39), (39, 154, 155, 41), (41, 155, 156, 43), (43, 156, 157, 45), (45, 157, 159, 47), (19, 144, 145, 21), (17, 158, 144, 19)])
me_cylinder_002.polygons.foreach_set('material_index', [0, 0, 0, 0, 0, 0, 0, 0, 0, 0, 0, 0, 0, 0, 0, 0, 3, 3, 3, 3, 3, 3, 3, 3, 3, 3, 3, 3, 3, 3, 3, 3, 3, 3, 3, 3, 3, 3, 3, 3, 3, 3, 3, 3, 3, 3, 3, 3, 2, 2, 2, 2, 2, 2, 2, 2, 2, 2, 2, 2, 2, 2, 2, 2, 2, 3, 3, 3, 3, 3, 3, 3, 3, 3, 3, 3, 3, 3, 3, 3, 3, 3, 3, 3, 3, 3, 3, 3, 3, 3, 3, 3, 3, 3, 3, 3, 3, 3, 0, 1, 0, 1, 0, 1, 0, 1, 0, 1, 0, 1, 0, 1, 0, 1, 0, 1, 0, 1, 0, 1, 0, 1, 0, 1, 0, 1, 0, 1, 0, 1, 2, 2, 2, 2, 2, 2, 2, 2, 2, 2, 2, 2, 2, 2, 2, 2])
_uv = me_cylinder_002.uv_layers.new(name='UVMap')
_uv.uv.foreach_set('vector', [0.0625, 0.8364, 0.0625, 1.0, 0.0, 1.0, 0.0, 0.8364, 0.875, 0.8364, 0.875, 1.0, 0.8125, 1.0, 0.8125, 0.8364, 0.8125, 0.8364, 0.8125, 1.0, 0.75, 1.0, 0.75, 0.8364, 0.75, 0.8364, 0.75, 1.0, 0.6875, 1.0, 0.6875, 0.8364, 0.6875, 0.8364, 0.6875, 1.0, 0.625, 1.0, 0.625, 0.8364, 0.625, 0.8364, 0.625, 1.0, 0.5625, 1.0, 0.5625, 0.8364, 0.5625, 0.8364, 0.5625, 1.0, 0.5, 1.0, 0.5, 0.8364, 0.5, 0.8364, 0.5, 1.0, 0.4375, 1.0, 0.4375, 0.8364, 0.4375, 0.8364, 0.4375, 1.0, 0.375, 1.0, 0.375, 0.8364, 0.375, 0.8364, 0.375, 1.0, 0.3125, 1.0, 0.3125, 0.8364, 0.3125, 0.8364, 0.3125, 1.0, 0.25, 1.0, 0.25, 0.8364, 0.25, 0.8364, 0.25, 1.0, 0.1875, 1.0, 0.1875, 0.8364, 0.1875, 0.8364, 0.1875, 1.0, 0.125, 1.0, 0.125, 0.8364, 0.125, 0.8364, 0.125, 1.0, 0.0625, 1.0, 0.0625, 0.8364, 0.9375, 0.8364, 0.9375, 1.0, 0.875, 1.0, 0.875, 0.8364, 1.0, 0.8364, 1.0, 1.0, 0.9375, 1.0, 0.9375, 0.8364, 0.1875, 1.0, 0.25, 1.0, 0.25, 1.0, 0.1875, 1.0, 0.9375, 1.0, 1.0, 1.0, 1.0, 1.0, 0.9375, 1.0, 0.5, 1.0, 0.5625, 1.0, 0.5625, 1.0, 0.5, 1.0, 0.8125, 1.0, 0.875, 1.0, 0.875, 1.0, 0.8125, 1.0, 0.0625, 1.0, 0.125, 1.0, 0.125, 1.0, 0.0625, 1.0, 0.375, 1.0, 0.4375, 1.0, 0.4375, 1.0, 0.375, 1.0, 0.6875, 1.0, 0.75, 1.0, 0.75, 1.0, 0.6875, 1.0, 0.25, 1.0, 0.3125, 1.0, 0.3125, 1.0, 0.25, 1.0, 0.5625, 1.0, 0.625, 1.0, 0.625, 1.0, 0.5625, 1.0, 0.875, 1.0, 0.9375, 1.0, 0.9375, 1.0, 0.875, 1.0, 0.125, 1.0, 0.1875, 1.0, 0.1875, 1.0, 0.125, 1.0, 0.4375, 1.0, 0.5, 1.0, 0.5, 1.0, 0.4375, 1.0, 0.75, 1.0, 0.8125, 1.0, 0.8125, 1.0, 0.75, 1.0, 0.0, 1.0, 0.0625, 1.0, 0.0625, 1.0, 0.0, 1.0, 0.3125, 1.0, 0.375, 1.0, 0.375, 1.0, 0.3125, 1.0, 0.625, 1.0, 0.6875, 1.0, 0.6875, 1.0, 0.625, 1.0, 0.625, 1.0, 0.6875, 1.0, 0.6875, 1.0, 0.625, 1.0, 0.3125, 1.0, 0.375, 1.0, 0.375, 1.0, 0.3125, 1.0, 0.3407, 0.4689, 0.25, 0.487, 0.1593, 0.4689, 0.08244, 0.4176, 0.03107, 0.3407, 0.01304, 0.25, 0.03107, 0.1593, 0.08244, 0.08244, 0.1593, 0.03107, 0.25, 0.01304, 0.3407, 0.03107, 0.4176, 0.08244, 0.4689, 0.1593, 0.487, 0.25, 0.4689, 0.3407, 0.4176, 0.4176, 0.75, 1.0, 0.8125, 1.0, 0.8125, 1.0, 0.75, 1.0, 0.4375, 1.0, 0.5, 1.0, 0.5, 1.0, 0.4375, 1.0, 0.0, 1.0, 0.0625, 1.0, 0.0625, 1.0, 0.0, 1.0, 0.125, 1.0, 0.1875, 1.0, 0.1875, 1.0, 0.125, 1.0, 0.5625, 1.0, 0.625, 1.0, 0.625, 1.0, 0.5625, 1.0, 0.25, 1.0, 0.3125, 1.0, 0.3125, 1.0, 0.25, 1.0, 0.8125, 1.0, 0.875, 1.0, 0.875, 1.0, 0.8125, 1.0, 0.6875, 1.0, 0.75, 1.0, 0.75, 1.0, 0.6875, 1.0, 0.375, 1.0, 0.4375, 1.0, 0.4375, 1.0, 0.375, 1.0, 0.0625, 1.0, 0.125, 1.0, 0.125, 1.0, 0.0625, 1.0, 0.9375, 1.0, 1.0, 1.0, 1.0, 1.0, 0.9375, 1.0, 0.5, 1.0, 0.5625, 1.0, 0.5625, 1.0, 0.5, 1.0, 0.1875, 1.0, 0.25, 1.0, 0.25, 1.0, 0.1875, 1.0, 1.0, 0.5091, 0.9375, 0.5091, 0.9381, 0.5, 0.9994, 0.5, 0.9375, 0.5091, 0.875, 0.5091, 0.8756, 0.5, 0.9369, 0.5, 0.875, 0.5091, 0.8125, 0.5091, 0.8131, 0.5, 0.8744, 0.5, 0.8125, 0.5091, 0.75, 0.5091, 0.7506, 0.5, 0.8119, 0.5, 0.75, 0.5091, 0.6875, 0.5091, 0.6881, 0.5, 0.7494, 0.5, 0.6875, 0.5091, 0.625, 0.5091, 0.6256, 0.5, 0.6869, 0.5, 0.625, 0.5091, 0.5625, 0.5091, 0.5631, 0.5, 0.6244, 0.5, 0.5625, 0.5091, 0.5, 0.5091, 0.5006, 0.5, 0.5619, 0.5, 0.5, 0.5091, 0.4375, 0.5091, 0.4381, 0.5, 0.4994, 0.5, 0.4375, 0.5091, 0.375, 0.5091, 0.3756, 0.5, 0.4369, 0.5, 0.375, 0.5091, 0.3125, 0.5091, 0.3131, 0.5, 0.3744, 0.5, 0.3125, 0.5091, 0.25, 0.5091, 0.2506, 0.5, 0.3119, 0.5, 0.25, 0.5091, 0.1875, 0.5091, 0.1881, 0.5, 0.2494, 0.5, 0.1875, 0.5091, 0.125, 0.5091, 0.1256, 0.5, 0.1869, 0.5, 0.125, 0.5091, 0.0625, 0.5091, 0.06314, 0.5, 0.1244, 0.5, 0.0625, 0.5091, 0.0, 0.5091, 0.0006448, 0.5, 0.06186, 0.5, 0.75, 0.485, 0.8399, 0.4672, 0.9162, 0.4162, 0.9672, 0.3399, 0.985, 0.25, 0.9672, 0.1601, 0.9162, 0.0838, 0.8399, 0.03284, 0.75, 0.01495, 0.6601, 0.03284, 0.5838, 0.0838, 0.5328, 0.1601, 0.515, 0.25, 0.5328, 0.3399, 0.5838, 0.4162, 0.6601, 0.4672, 0.9375, 1.0, 1.0, 1.0, 1.0, 1.0, 0.9375, 1.0, 0.875, 1.0, 0.9375, 1.0, 0.9375, 1.0, 0.875, 1.0, 0.8125, 1.0, 0.875, 1.0, 0.875, 1.0, 0.8125, 1.0, 0.75, 1.0, 0.8125, 1.0, 0.8125, 1.0, 0.75, 1.0, 0.6875, 1.0, 0.75, 1.0, 0.75, 1.0, 0.6875, 1.0, 0.625, 1.0, 0.6875, 1.0, 0.6875, 1.0, 0.625, 1.0, 0.5625, 1.0, 0.625, 1.0, 0.625, 1.0, 0.5625, 1.0, 0.5, 1.0, 0.5625, 1.0, 0.5625, 1.0, 0.5, 1.0, 0.4375, 1.0, 0.5, 1.0, 0.5, 1.0, 0.4375, 1.0, 0.375, 1.0, 0.4375, 1.0, 0.4375, 1.0, 0.375, 1.0, 0.3125, 1.0, 0.375, 1.0, 0.375, 1.0, 0.3125, 1.0, 0.25, 1.0, 0.3125, 1.0, 0.3125, 1.0, 0.25, 1.0, 0.1875, 1.0, 0.25, 1.0, 0.25, 1.0, 0.1875, 1.0, 0.125, 1.0, 0.1875, 1.0, 0.1875, 1.0, 0.125, 1.0, 0.0625, 1.0, 0.125, 1.0, 0.125, 1.0, 0.0625, 1.0, 0.0, 1.0, 0.0625, 1.0, 0.0625, 1.0, 0.0, 1.0, 0.9375, 1.0, 1.0, 1.0, 0.9996, 1.0, 0.9379, 1.0, 0.875, 1.0, 0.9375, 1.0, 0.9371, 1.0, 0.8754, 1.0, 0.8125, 1.0, 0.875, 1.0, 0.8746, 1.0, 0.8129, 1.0, 0.75, 1.0, 0.8125, 1.0, 0.8121, 1.0, 0.7504, 1.0, 0.6875, 1.0, 0.75, 1.0, 0.7496, 1.0, 0.6879, 1.0, 0.625, 1.0, 0.6875, 1.0, 0.6871, 1.0, 0.6254, 1.0, 0.5625, 1.0, 0.625, 1.0, 0.6246, 1.0, 0.5629, 1.0, 0.5, 1.0, 0.5625, 1.0, 0.5621, 1.0, 0.5004, 1.0, 0.4375, 1.0, 0.5, 1.0, 0.4996, 1.0, 0.4379, 1.0, 0.375, 1.0, 0.4375, 1.0, 0.4371, 1.0, 0.3754, 1.0, 0.3125, 1.0, 0.375, 1.0, 0.3746, 1.0, 0.3129, 1.0, 0.25, 1.0, 0.3125, 1.0, 0.3121, 1.0, 0.2504, 1.0, 0.1875, 1.0, 0.25, 1.0, 0.2496, 1.0, 0.1879, 1.0, 0.125, 1.0, 0.1875, 1.0, 0.1871, 1.0, 0.1254, 1.0, 0.0625, 1.0, 0.125, 1.0, 0.1246, 1.0, 0.0629, 1.0, 0.0, 1.0, 0.0625, 1.0, 0.0621, 1.0, 0.0003953, 1.0, 0.875, 1.0, 0.9375, 1.0, 0.9375, 1.0, 0.875, 1.0, 1.0, 0.5712, 1.0, 0.6727, 0.9375, 0.6727, 0.9375, 0.5712, 1.0, 0.6727, 1.0, 0.8364, 0.9375, 0.8364, 0.9375, 0.6727, 0.9375, 0.5712, 0.9375, 0.6727, 0.875, 0.6727, 0.875, 0.5712, 0.9375, 0.6727, 0.9375, 0.8364, 0.875, 0.8364, 0.875, 0.6727, 0.125, 0.5712, 0.125, 0.6727, 0.0625, 0.6727, 0.0625, 0.5712, 0.125, 0.6727, 0.125, 0.8364, 0.0625, 0.8364, 0.0625, 0.6727, 0.1875, 0.5712, 0.1875, 0.6727, 0.125, 0.6727, 0.125, 0.5712, 0.1875, 0.6727, 0.1875, 0.8364, 0.125, 0.8364, 0.125, 0.6727, 0.25, 0.5712, 0.25, 0.6727, 0.1875, 0.6727, 0.1875, 0.5712, 0.25, 0.6727, 0.25, 0.8364, 0.1875, 0.8364, 0.1875, 0.6727, 0.3125, 0.5712, 0.3125, 0.6727, 0.25, 0.6727, 0.25, 0.5712, 0.3125, 0.6727, 0.3125, 0.8364, 0.25, 0.8364, 0.25, 0.6727, 0.375, 0.5712, 0.375, 0.6727, 0.3125, 0.6727, 0.3125, 0.5712, 0.375, 0.6727, 0.375, 0.8364, 0.3125, 0.8364, 0.3125, 0.6727, 0.4375, 0.5712, 0.4375, 0.6727, 0.375, 0.6727, 0.375, 0.5712, 0.4375, 0.6727, 0.4375, 0.8364, 0.375, 0.8364, 0.375, 0.6727, 0.5, 0.5712, 0.5, 0.6727, 0.4375, 0.6727, 0.4375, 0.5712, 0.5, 0.6727, 0.5, 0.8364, 0.4375, 0.8364, 0.4375, 0.6727, 0.5625, 0.5712, 0.5625, 0.6727, 0.5, 0.6727, 0.5, 0.5712, 0.5625, 0.6727, 0.5625, 0.8364, 0.5, 0.8364, 0.5, 0.6727, 0.625, 0.5712, 0.625, 0.6727, 0.5625, 0.6727, 0.5625, 0.5712, 0.625, 0.6727, 0.625, 0.8364, 0.5625, 0.8364, 0.5625, 0.6727, 0.6875, 0.5712, 0.6875, 0.6727, 0.625, 0.6727, 0.625, 0.5712, 0.6875, 0.6727, 0.6875, 0.8364, 0.625, 0.8364, 0.625, 0.6727, 0.75, 0.5712, 0.75, 0.6727, 0.6875, 0.6727, 0.6875, 0.5712, 0.75, 0.6727, 0.75, 0.8364, 0.6875, 0.8364, 0.6875, 0.6727, 0.8125, 0.5712, 0.8125, 0.6727, 0.75, 0.6727, 0.75, 0.5712, 0.8125, 0.6727, 0.8125, 0.8364, 0.75, 0.8364, 0.75, 0.6727, 0.875, 0.5712, 0.875, 0.6727, 0.8125, 0.6727, 0.8125, 0.5712, 0.875, 0.6727, 0.875, 0.8364, 0.8125, 0.8364, 0.8125, 0.6727, 0.0625, 0.5712, 0.0625, 0.6727, 0.0, 0.6727, 0.0, 0.5712, 0.0625, 0.6727, 0.0625, 0.8364, 0.0, 0.8364, 0.0, 0.6727, 0.0625, 0.5091, 0.0625, 0.5712, 0.0, 0.5712, 0.0, 0.5091, 0.875, 0.5091, 0.875, 0.5712, 0.8125, 0.5712, 0.8125, 0.5091, 0.8125, 0.5091, 0.8125, 0.5712, 0.75, 0.5712, 0.75, 0.5091, 0.75, 0.5091, 0.75, 0.5712, 0.6875, 0.5712, 0.6875, 0.5091, 0.6875, 0.5091, 0.6875, 0.5712, 0.625, 0.5712, 0.625, 0.5091, 0.625, 0.5091, 0.625, 0.5712, 0.5625, 0.5712, 0.5625, 0.5091, 0.5625, 0.5091, 0.5625, 0.5712, 0.5, 0.5712, 0.5, 0.5091, 0.5, 0.5091, 0.5, 0.5712, 0.4375, 0.5712, 0.4375, 0.5091, 0.4375, 0.5091, 0.4375, 0.5712, 0.375, 0.5712, 0.375, 0.5091, 0.375, 0.5091, 0.375, 0.5712, 0.3125, 0.5712, 0.3125, 0.5091, 0.3125, 0.5091, 0.3125, 0.5712, 0.25, 0.5712, 0.25, 0.5091, 0.25, 0.5091, 0.25, 0.5712, 0.1875, 0.5712, 0.1875, 0.5091, 0.1875, 0.5091, 0.1875, 0.5712, 0.125, 0.5712, 0.125, 0.5091, 0.125, 0.5091, 0.125, 0.5712, 0.0625, 0.5712, 0.0625, 0.5091, 0.9375, 0.5091, 0.9375, 0.5712, 0.875, 0.5712, 0.875, 0.5091, 1.0, 0.5091, 1.0, 0.5712, 0.9375, 0.5712, 0.9375, 0.5091])
me_cylinder_002.materials.append(mat_material_005)
me_cylinder_002.materials.append(mat_material_006)
me_cylinder_002.materials.append(mat_material_007)
me_cylinder_002.materials.append(mat_material_008)
me_cylinder_002.use_remesh_fix_poles = True
me_cylinder_002.use_remesh_preserve_attributes = False
me_cylinder_002.update()

# ---- objects
ob_freezer = bpy.data.objects.new('Freezer', me_cube_002)
ob_sorvete_001 = bpy.data.objects.new('sorvete 001', me_cylinder_001)
ob_sorvete = bpy.data.objects.new('sorvete', me_cylinder_002)

# ---- transforms, parenting, visibility, modifiers, constraints
ob_freezer.location = (6.0, 0.0, 0.0)
ob_freezer.scale = (0.5, 0.5, 0.5)
ob_sorvete_001.location = (1.663, -0.3657, 0.5347)
ob_sorvete_001.scale = (0.5, 0.5, 1.0)
_m = ob_sorvete_001.modifiers.new('Array', 'ARRAY')
_m.count = 5
_m.relative_offset_displace = (1.1, 0.0, 0.0)
_m = ob_sorvete_001.modifiers.new('Array.001', 'ARRAY')
_m.count = 4
_m.relative_offset_displace = (0.0, 1.1, 0.0)
_m = ob_sorvete_001.modifiers.new('Array.002', 'ARRAY')
_m.relative_offset_displace = (0.0, 0.0, 3.23)
ob_sorvete.location = (1.66, -0.3657, 0.7902)
ob_sorvete.scale = (0.5, 0.5, 1.0)
_m = ob_sorvete.modifiers.new('Array', 'ARRAY')
_m.count = 5
_m.relative_offset_displace = (1.1, 0.0, 0.0)
_m = ob_sorvete.modifiers.new('Array.001', 'ARRAY')
_m.count = 4
_m.relative_offset_displace = (0.0, 1.1, 0.0)
_m = ob_sorvete.modifiers.new('Array.002', 'ARRAY')
_m.relative_offset_displace = (0.0, 0.0, 3.46)

# ---- collection membership
col_collection.objects.link(ob_freezer)
col_collection.objects.link(ob_sorvete_001)
col_collection.objects.link(ob_sorvete)

# ---- scene / render settings (as saved in the file)
scene.frame_start = 1; scene.frame_end = 250; scene.frame_set(0)
scene.render.engine = 'CYCLES'
scene.cycles.use_denoising = False
scene.cycles.samples = 128
scene.cycles.sampling_pattern = 'TABULATED_SOBOL'
scene.cycles.use_adaptive_sampling = False
scene.cycles.use_light_tree = False
scene.view_settings.view_transform = 'Filmic'
bpy.context.view_layer.update()

# ---- added for rendering (the .blend has no active camera and no usable light): camera, sun
cam_auto = bpy.data.cameras.new('AutoCamera')
cam_auto.lens = 50.0
cam_auto.sensor_width = 36.0
cam_auto.clip_end = 1000.0
ob_auto_camera = bpy.data.objects.new('AutoCamera', cam_auto)
scene.collection.objects.link(ob_auto_camera)
ob_auto_camera.location = (9.02375, -6.08024, 4.98683)
ob_auto_camera.rotation_euler = (1.09748, -7.21219e-08, 0.694738)
scene.camera = ob_auto_camera
light_auto_sun = bpy.data.lights.new('AutoSun', 'SUN')
light_auto_sun.energy = 3.0
light_auto_sun.angle = 0.0523599
ob_auto_sun = bpy.data.objects.new('AutoSun', light_auto_sun)
scene.collection.objects.link(ob_auto_sun)
ob_auto_sun.rotation_euler = (0.872665, 0.174533, 0.523599)
bpy.context.view_layer.update()

